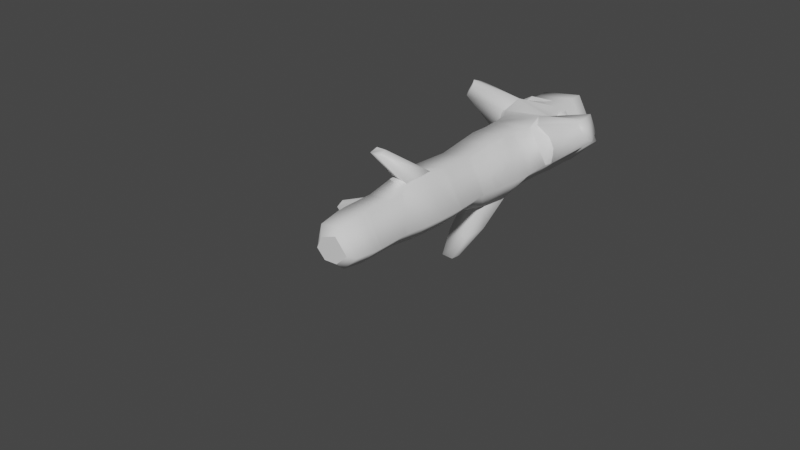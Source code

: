# Source: fe_branch_01-5-5.blend  (saved by Blender 3.0.42; exported with 4.5.12 LTS)
import bpy
from mathutils import Matrix  # noqa: F401  (used for matrix-valued properties, if any)

bpy.ops.wm.read_factory_settings(use_empty=True)
scene = bpy.context.scene
scene.name = 'Scene'

# ---- collections
col_collection_2 = bpy.data.collections.new('Collection 2'); scene.collection.children.link(col_collection_2)
col_collection = bpy.data.collections.new('Collection'); scene.collection.children.link(col_collection)

# ---- materials (node trees are filled in below, after node groups)
mat_material_001 = bpy.data.materials.new('Material.001')
mat_material_001.use_transparent_shadow = False

# ---- material node trees
mat_material_001.use_nodes = True; mat_material_001.node_tree.nodes.clear()
_N = mat_material_001.node_tree.nodes; _L = mat_material_001.node_tree.links
n0 = _N.new('ShaderNodeBsdfPrincipled'); n0.name = 'Principled BSDF'; n0.location = (10, 300)
n0.distribution = 'GGX'
n0.subsurface_method = 'RANDOM_WALK_SKIN'
n0.inputs[3].default_value = 1.45
n0.inputs[27].default_value = (0.0, 0.0, 0.0, 1.0)
n0.inputs[28].default_value = 1.0
n1 = _N.new('ShaderNodeOutputMaterial'); n1.name = 'Material Output'; n1.location = (300, 300)
_L.new(n0.outputs[0], n1.inputs[0])
n1.is_active_output = True

# ---- world
world_world = bpy.data.worlds.new('World'); scene.world = world_world
world_world.use_nodes = True; world_world.node_tree.nodes.clear()
_N = world_world.node_tree.nodes; _L = world_world.node_tree.links
n0 = _N.new('ShaderNodeOutputWorld'); n0.name = 'World Output'; n0.location = (300, 300)
n1 = _N.new('ShaderNodeBackground'); n1.name = 'Background'; n1.location = (10, 300)
n1.inputs[0].default_value = (0.05088, 0.05088, 0.05088, 1.0)
_L.new(n1.outputs[0], n0.inputs[0])
n0.is_active_output = True
world_world.color = (0.05088, 0.05088, 0.05088)
world_world.use_sun_shadow = False
world_world.sun_shadow_jitter_overblur = 0.0

# ---- meshes
me_fe_layers2_lt4_gmdl = bpy.data.meshes.new('FE_layers2_Lt4.gmdl')
me_fe_layers2_lt4_gmdl.from_pydata([(0.05151, -0.06357, -0.1882), (-0.1018, -0.06389, -0.1755), (-0.1012, 0.001713, -0.1788), (0.05496, 0.001258, -0.1922), (0.1906, -0.06368, -0.04917), (0.1967, 0.00126, -0.05025), (0.06992, -0.06354, 0.1726), (0.07377, 0.001032, 0.176), (-0.1388, 0.001258, 0.1435), (-0.1392, -0.05966, 0.1412), (-0.1909, 0.00126, -0.05026), (-0.1902, -0.06165, -0.04878), (-0.1012, 0.001713, -0.1788), (-0.1018, -0.06389, -0.1755), (0.05082, -0.2168, -0.1849), (-0.1001, -0.2169, -0.1725), (0.1908, -0.1961, -0.0435), (0.07268, -0.2069, 0.1691), (-0.1608, -0.1925, 0.1414), (-0.2009, -0.2073, -0.02598), (-0.1001, -0.2169, -0.1725), (0.04923, -0.3382, -0.1756), (-0.09515, -0.3374, -0.164), (-0.09707, -0.2848, -0.1673), (0.04986, -0.2851, -0.1791), (0.2007, -0.3345, -0.01979), (0.1904, -0.2711, -0.03955), (0.09971, -0.3283, 0.1604), (0.0796, -0.2715, 0.1635), (-0.1199, -0.2816, 0.191), (-0.1566, -0.357, 0.138), (-0.1942, -0.2369, 0.1472), (-0.2284, -0.2455, 0.0855), (-0.2336, -0.287, 0.07232), (-0.1891, -0.287, 0.1571), (-0.2232, -0.3292, 0.08166), (-0.1879, -0.3342, 0.1421), (-0.09707, -0.2848, -0.1673), (-0.2013, -0.2813, -0.03358), (-0.09515, -0.3374, -0.164), (-0.1941, -0.3423, -0.02402), (-0.02101, -0.8132, -0.2278), (-0.01817, -0.7872, -0.2314), (0.008412, -0.7851, -0.2323), (0.009695, -0.8152, -0.2284), (0.05931, -0.8249, -0.1697), (0.07435, -0.6848, -0.1764), (0.1697, -0.6899, -0.0439), (0.1594, -0.7922, -0.04082), (0.06319, -0.6898, 0.1537), (0.05878, -0.7917, 0.1452), (-0.1233, -0.6876, 0.1255), (-0.1163, -0.7918, 0.1185), (-0.1675, -0.6876, -0.0432), (-0.1574, -0.7928, -0.04046), (-0.07064, -0.6877, -0.1724), (-0.07255, -0.8057, -0.1671), (-0.05871, -1.809, -0.0989), (-0.06763, -1.697, -0.1159), (0.03408, -1.697, -0.1244), (0.02926, -1.803, -0.1082), (0.1265, -1.697, -0.03188), (0.1122, -1.804, -0.02738), (0.04615, -1.698, 0.115), (0.03866, -1.816, 0.09979), (-0.09167, -1.698, 0.09396), (-0.07879, -1.821, 0.08138), (-0.1258, -1.698, -0.03173), (-0.1087, -1.816, -0.02587), (-0.06763, -1.697, -0.1159), (-0.05871, -1.809, -0.0989), (-0.06244, 0.04824, -0.1139), (0.03558, 0.0486, -0.1205), (0.06008, 0.05479, -0.0251), (0.04602, 0.04934, 0.104), (-0.08333, 0.0486, 0.09262), (-0.1115, 0.04941, -0.03188), (-0.06244, 0.04824, -0.1139), (-0.04781, -1.856, 0.04277), (0.01928, -1.838, -0.07446), (0.08006, -1.838, -0.01742), (0.02897, -1.851, 0.06724), (-0.07901, -1.851, -0.02068), (-0.04326, -1.843, -0.07334), (-0.04326, -1.843, -0.07334), (0.01928, -1.838, -0.07446), (0.08006, -1.838, -0.01742), (0.02897, -1.851, 0.06724), (-0.04781, -1.856, 0.04277), (-0.07901, -1.851, -0.02068), (-0.04326, -1.843, -0.07334), (-0.06679, -1.503, -0.1149), (-0.07553, -1.362, -0.13), (0.03849, -1.362, -0.1398), (0.03391, -1.502, -0.1229), (0.1421, -1.362, -0.03653), (0.1249, -1.502, -0.03167), (0.03229, -1.411, 0.1436), (0.04626, -1.502, 0.1144), (-0.0697, -1.38, 0.1374), (-0.09114, -1.502, 0.09331), (-0.1416, -1.362, -0.03662), (-0.1244, -1.502, -0.03177), (-0.07553, -1.362, -0.13), (-0.06679, -1.503, -0.1149), (-0.1115, 0.04941, -0.03188), (0.04177, -1.136, -0.152), (-0.1136, -1.14, -0.1391), (-0.07708, -0.9598, -0.1327), (0.03928, -0.9593, -0.1428), (-0.07255, -0.8057, -0.1671), (0.1538, -1.137, -0.03878), (0.1453, -0.9593, -0.03709), (0.05535, -1.149, 0.1408), (0.05301, -0.959, 0.131), (-0.105, -0.9593, 0.1072), (-0.1092, -1.148, 0.1168), (-0.143, -0.9593, -0.0367), (-0.1627, -1.103, -0.06071), (-0.07708, -0.9598, -0.1327), (-0.1136, -1.14, -0.1391), (0.04811, -0.4702, -0.172), (-0.09297, -0.4689, -0.1602), (-0.09415, -0.3934, -0.1623), (0.04907, -0.3947, -0.1734), (0.1967, -0.4908, -0.02149), (0.2035, -0.4071, -0.02895), (0.1893, -0.4665, 0.1165), (0.2168, -0.4587, 0.06924), (0.227, -0.4134, 0.06421), (0.1928, -0.4147, 0.126), (0.2245, -0.3694, 0.07409), (0.1976, -0.3633, 0.1246), (-0.128, -0.4059, 0.1296), (0.08356, -0.4072, 0.1807), (-0.124, -0.483, 0.1256), (0.096, -0.4963, 0.1562), (-0.1769, -0.3985, -0.04261), (-0.172, -0.4751, -0.04224), (-0.09415, -0.3934, -0.1623), (-0.09297, -0.4689, -0.1602), (0.04028, -1.265, -0.1465), (-0.09954, -1.284, -0.1341), (0.1487, -1.266, -0.03857), (0.0371, -1.247, 0.1493), (-0.08006, -1.279, 0.1416), (-0.1546, -1.288, -0.05135), (-0.1635, -1.212, -0.1234), (-0.1533, -1.253, -0.1147), (-0.1726, -1.26, -0.08355), (-0.1896, -1.213, -0.08746), (-0.03747, -1.316, 0.1697), (-0.03372, -1.366, 0.1624), (0.01667, -1.372, 0.1634), (0.02047, -1.32, 0.1725), (-0.09954, -1.284, -0.1341), (-0.07064, -0.6877, -0.1724), (-0.08851, -0.5718, -0.1539), (0.0454, -0.5721, -0.1652), (0.1711, -0.5922, -0.04399), (0.06555, -0.5922, 0.15), (-0.121, -0.5796, 0.1234), (-0.1657, -0.5789, -0.04279), (-0.08851, -0.5718, -0.1539), (0.02186, -0.7286, -0.1973), (-0.03665, -0.7337, -0.1975), (-0.07064, -0.6877, -0.1724), (0.07435, -0.6848, -0.1764), (0.02425, -0.8073, -0.1928), (0.02186, -0.7286, -0.1973), (0.07435, -0.6848, -0.1764), (0.05931, -0.8249, -0.1697), (-0.07255, -0.8057, -0.1671), (-0.04369, -0.7907, -0.194), (0.008412, -0.7851, -0.2323), (-0.01817, -0.7872, -0.2314), (0.008412, -0.7851, -0.2323), (-0.02101, -0.8132, -0.2278), (-0.1627, -1.103, -0.06071), (-0.1136, -1.14, -0.1391), (-0.1635, -1.212, -0.1234), (-0.1896, -1.213, -0.08746), (-0.09954, -1.284, -0.1341), (-0.1546, -1.288, -0.05135), (-0.1627, -1.103, -0.06071), (-0.1896, -1.213, -0.08746), (0.0371, -1.247, 0.1493), (-0.08006, -1.279, 0.1416), (-0.03747, -1.316, 0.1697), (0.02047, -1.32, 0.1725), (-0.08006, -1.279, 0.1416), (-0.0697, -1.38, 0.1374), (-0.03747, -1.316, 0.1697), (0.03229, -1.411, 0.1436), (0.2007, -0.3345, -0.01979), (0.09971, -0.3283, 0.1604), (0.096, -0.4963, 0.1562), (0.08356, -0.4072, 0.1807), (0.1967, -0.4908, -0.02149), (0.2035, -0.4071, -0.02895), (-0.1608, -0.1925, 0.1414), (-0.2009, -0.2073, -0.02598), (-0.2284, -0.2455, 0.0855), (-0.1942, -0.2369, 0.1472), (-0.2336, -0.287, 0.07232), (-0.2013, -0.2813, -0.03358), (-0.2013, -0.2813, -0.03358), (-0.1941, -0.3423, -0.02402), (-0.2336, -0.287, 0.07232), (-0.1566, -0.357, 0.138), (-0.1891, -0.287, 0.1571), (-0.1199, -0.2816, 0.191)], [], [(1, 2, 0), (0, 2, 3), (5, 4, 3), (4, 0, 3), (5, 7, 4), (6, 4, 7), (7, 8, 6), (8, 9, 6), (8, 10, 9), (10, 11, 9), (13, 11, 12), (12, 11, 10), (1, 0, 15), (14, 15, 0), (16, 14, 4), (14, 0, 4), (6, 17, 4), (17, 16, 4), (9, 18, 6), (18, 17, 6), (11, 19, 9), (19, 18, 9), (11, 13, 19), (13, 20, 19), (24, 21, 23), (21, 22, 23), (15, 14, 23), (23, 14, 24), (21, 24, 25), (25, 24, 26), (14, 16, 24), (24, 16, 26), (26, 28, 25), (27, 25, 28), (17, 28, 16), (26, 16, 28), (18, 29, 17), (17, 29, 28), (30, 27, 29), (29, 27, 28), (34, 31, 33), (31, 32, 33), (34, 33, 36), (33, 35, 36), (37, 38, 20), (19, 20, 38), (37, 39, 38), (39, 40, 38), (43, 44, 42), (41, 42, 44), (47, 48, 46), (45, 46, 48), (47, 49, 48), (48, 49, 50), (51, 52, 49), (49, 52, 50), (51, 53, 52), (53, 54, 52), (54, 53, 56), (53, 55, 56), (58, 59, 57), (57, 59, 60), (59, 61, 60), (60, 61, 62), (63, 64, 61), (62, 61, 64), (66, 64, 65), (63, 65, 64), (65, 67, 66), (67, 68, 66), (67, 69, 68), (69, 70, 68), (2, 71, 3), (3, 71, 72), (3, 72, 5), (5, 72, 73), (7, 5, 74), (5, 73, 74), (8, 7, 75), (75, 7, 74), (8, 75, 10), (76, 10, 75), (12, 10, 77), (77, 10, 76), (79, 80, 78), (78, 80, 81), (78, 82, 79), (82, 83, 79), (57, 60, 84), (84, 60, 85), (62, 86, 60), (85, 60, 86), (64, 87, 62), (86, 62, 87), (66, 88, 64), (64, 88, 87), (68, 89, 66), (66, 89, 88), (68, 70, 89), (70, 90, 89), (93, 94, 92), (91, 92, 94), (93, 95, 94), (94, 95, 96), (95, 97, 96), (96, 97, 98), (100, 98, 99), (97, 99, 98), (101, 102, 99), (99, 102, 100), (101, 103, 102), (103, 104, 102), (73, 72, 105), (72, 71, 105), (76, 75, 73), (73, 75, 74), (108, 109, 107), (106, 107, 109), (110, 45, 108), (108, 45, 109), (106, 109, 111), (111, 109, 112), (48, 112, 45), (109, 45, 112), (114, 113, 112), (113, 111, 112), (50, 114, 48), (112, 48, 114), (52, 115, 50), (50, 115, 114), (115, 116, 114), (116, 113, 114), (54, 117, 52), (52, 117, 115), (116, 115, 118), (117, 118, 115), (119, 117, 56), (54, 56, 117), (119, 120, 117), (120, 118, 117), (123, 124, 122), (121, 122, 124), (21, 124, 22), (123, 22, 124), (124, 126, 121), (125, 121, 126), (25, 126, 21), (124, 21, 126), (130, 127, 129), (127, 128, 129), (130, 129, 132), (129, 131, 132), (27, 30, 134), (30, 133, 134), (133, 135, 134), (135, 136, 134), (137, 133, 40), (30, 40, 133), (137, 138, 133), (138, 135, 133), (39, 139, 40), (40, 139, 137), (139, 140, 137), (140, 138, 137), (106, 141, 107), (141, 142, 107), (111, 143, 106), (143, 141, 106), (113, 144, 111), (144, 143, 111), (116, 145, 113), (145, 144, 113), (116, 118, 145), (118, 146, 145), (149, 150, 148), (147, 148, 150), (92, 142, 93), (93, 142, 141), (93, 141, 95), (95, 141, 143), (95, 143, 97), (97, 143, 144), (151, 152, 154), (152, 153, 154), (101, 99, 146), (146, 99, 145), (103, 101, 155), (155, 101, 146), (58, 91, 59), (91, 94, 59), (94, 96, 59), (59, 96, 61), (96, 98, 61), (61, 98, 63), (98, 100, 63), (100, 65, 63), (100, 102, 65), (102, 67, 65), (102, 104, 67), (104, 69, 67), (157, 158, 156), (46, 156, 158), (122, 121, 157), (157, 121, 158), (158, 159, 46), (47, 46, 159), (121, 125, 158), (158, 125, 159), (49, 47, 160), (47, 159, 160), (125, 136, 159), (159, 136, 160), (135, 161, 136), (136, 161, 160), (161, 51, 160), (51, 49, 160), (138, 162, 135), (135, 162, 161), (162, 53, 161), (53, 51, 161), (138, 140, 162), (140, 163, 162), (163, 55, 162), (55, 53, 162), (167, 164, 166), (164, 165, 166), (170, 171, 169), (168, 169, 171), (171, 172, 168), (172, 173, 168), (166, 165, 172), (165, 173, 172), (165, 164, 175), (174, 175, 164), (169, 168, 176), (44, 176, 168), (173, 41, 168), (41, 44, 168), (173, 165, 177), (165, 175, 177), (178, 179, 181), (179, 180, 181), (182, 148, 179), (179, 148, 180), (183, 149, 182), (148, 182, 149), (183, 184, 149), (149, 184, 185), (187, 188, 186), (186, 188, 189), (191, 152, 190), (190, 152, 192), (191, 193, 152), (152, 193, 153), (193, 186, 153), (153, 186, 189), (131, 194, 132), (132, 194, 195), (197, 196, 130), (196, 127, 130), (197, 130, 195), (130, 132, 195), (128, 127, 198), (198, 127, 196), (199, 194, 129), (194, 131, 129), (199, 129, 198), (129, 128, 198), (201, 202, 200), (200, 202, 203), (205, 204, 201), (204, 202, 201), (206, 207, 208), (207, 35, 208), (36, 35, 209), (35, 207, 209), (209, 211, 36), (210, 36, 211), (200, 203, 211), (211, 203, 210)])
me_fe_layers2_lt4_gmdl.polygons.foreach_set('use_smooth', [True] * 280)
_uv = me_fe_layers2_lt4_gmdl.uv_layers.new(name='UVMap')
_uv.uv.foreach_set('vector', [0.4313, -0.7749, 0.4352, -0.7748, 0.4313, -0.7671, 0.4313, -0.7671, 0.4352, -0.7748, 0.4352, -0.767, 0.4352, -0.7555, 0.4313, -0.7555, 0.4352, -0.767, 0.4313, -0.7555, 0.4313, -0.7671, 0.4352, -0.767, 0.4352, -0.7555, 0.4351, -0.7407, 0.4313, -0.7555, 0.4313, -0.7405, 0.4313, -0.7555, 0.4351, -0.7407, 0.4351, -0.7407, 0.4352, -0.7292, 0.4313, -0.7405, 0.4352, -0.7292, 0.4313, -0.7291, 0.4313, -0.7405, 0.4352, -0.7292, 0.4352, -0.7177, 0.4313, -0.7291, 0.4352, -0.7177, 0.4313, -0.7177, 0.4313, -0.7291, 0.4313, -0.7078, 0.4313, -0.7177, 0.4352, -0.7076, 0.4352, -0.7076, 0.4313, -0.7177, 0.4352, -0.7177, 0.4313, -0.7749, 0.4313, -0.7671, 0.4222, -0.775, 0.4222, -0.7671, 0.4222, -0.775, 0.4313, -0.7671, 0.4221, -0.7554, 0.4222, -0.7671, 0.4313, -0.7555, 0.4222, -0.7671, 0.4313, -0.7671, 0.4313, -0.7555, 0.4313, -0.7405, 0.4223, -0.7417, 0.4313, -0.7555, 0.4223, -0.7417, 0.4221, -0.7554, 0.4313, -0.7555, 0.4313, -0.7291, 0.4221, -0.729, 0.4313, -0.7405, 0.4221, -0.729, 0.4223, -0.7417, 0.4313, -0.7405, 0.4313, -0.7177, 0.422, -0.717, 0.4313, -0.7291, 0.422, -0.717, 0.4221, -0.729, 0.4313, -0.7291, 0.4313, -0.7177, 0.4313, -0.7078, 0.422, -0.717, 0.4313, -0.7078, 0.4222, -0.7078, 0.422, -0.717, 0.4181, -0.767, 0.4149, -0.767, 0.4181, -0.775, 0.4149, -0.767, 0.415, -0.775, 0.4181, -0.775, 0.4222, -0.775, 0.4222, -0.7671, 0.4181, -0.775, 0.4181, -0.775, 0.4222, -0.7671, 0.4181, -0.767, 0.4149, -0.767, 0.4181, -0.767, 0.4144, -0.7551, 0.4144, -0.7551, 0.4181, -0.767, 0.4184, -0.7553, 0.4222, -0.7671, 0.4221, -0.7554, 0.4181, -0.767, 0.4181, -0.767, 0.4221, -0.7554, 0.4184, -0.7553, 0.4184, -0.7553, 0.4184, -0.7416, 0.4144, -0.7551, 0.4147, -0.7413, 0.4144, -0.7551, 0.4184, -0.7416, 0.4223, -0.7417, 0.4184, -0.7416, 0.4221, -0.7554, 0.4184, -0.7553, 0.4221, -0.7554, 0.4184, -0.7416, 0.4221, -0.729, 0.418, -0.7329, 0.4223, -0.7417, 0.4223, -0.7417, 0.418, -0.7329, 0.4184, -0.7416, 0.4145, -0.7291, 0.4147, -0.7413, 0.418, -0.7329, 0.418, -0.7329, 0.4147, -0.7413, 0.4184, -0.7416, 0.4153, -0.8001, 0.413, -0.8007, 0.4154, -0.8047, 0.413, -0.8007, 0.4134, -0.804, 0.4154, -0.8047, 0.4153, -0.8001, 0.4154, -0.8047, 0.4201, -0.8007, 0.4154, -0.8047, 0.42, -0.8043, 0.4201, -0.8007, 0.4181, -0.7079, 0.4182, -0.7162, 0.4222, -0.7078, 0.422, -0.717, 0.4222, -0.7078, 0.4182, -0.7162, 0.4181, -0.7079, 0.415, -0.7079, 0.4182, -0.7162, 0.415, -0.7079, 0.4147, -0.7175, 0.4182, -0.7162, 0.3954, -0.7923, 0.3922, -0.7908, 0.3951, -0.7947, 0.3924, -0.7963, 0.3951, -0.7947, 0.3922, -0.7908, 0.394, -0.7536, 0.3879, -0.7534, 0.3944, -0.7671, 0.3866, -0.7668, 0.3944, -0.7671, 0.3879, -0.7534, 0.394, -0.7536, 0.394, -0.7405, 0.3879, -0.7534, 0.3879, -0.7534, 0.394, -0.7405, 0.3879, -0.7404, 0.3941, -0.7295, 0.3879, -0.7296, 0.394, -0.7405, 0.394, -0.7405, 0.3879, -0.7296, 0.3879, -0.7404, 0.3941, -0.7295, 0.3941, -0.7183, 0.3879, -0.7296, 0.3941, -0.7183, 0.3879, -0.7184, 0.3879, -0.7296, 0.3879, -0.7184, 0.3941, -0.7183, 0.3882, -0.7086, 0.3941, -0.7183, 0.3936, -0.7078, 0.3882, -0.7086, 0.334, -0.7763, 0.334, -0.7659, 0.3273, -0.7771, 0.3273, -0.7771, 0.334, -0.7659, 0.3277, -0.7654, 0.334, -0.7659, 0.334, -0.7531, 0.3277, -0.7654, 0.3277, -0.7654, 0.334, -0.7531, 0.3276, -0.7523, 0.3339, -0.74, 0.3269, -0.7398, 0.334, -0.7531, 0.3276, -0.7523, 0.334, -0.7531, 0.3269, -0.7398, 0.3266, -0.7308, 0.3269, -0.7398, 0.3339, -0.7304, 0.3339, -0.74, 0.3339, -0.7304, 0.3269, -0.7398, 0.3339, -0.7304, 0.3339, -0.7203, 0.3266, -0.7308, 0.3339, -0.7203, 0.3269, -0.7213, 0.3266, -0.7308, 0.3339, -0.7203, 0.334, -0.7097, 0.3269, -0.7213, 0.334, -0.7097, 0.3273, -0.7108, 0.3269, -0.7213, 0.4352, -0.7748, 0.438, -0.7753, 0.4352, -0.767, 0.4352, -0.767, 0.438, -0.7753, 0.438, -0.7663, 0.4352, -0.767, 0.438, -0.7663, 0.4352, -0.7555, 0.4352, -0.7555, 0.438, -0.7663, 0.4384, -0.7576, 0.4351, -0.7407, 0.4352, -0.7555, 0.4381, -0.7403, 0.4352, -0.7555, 0.4384, -0.7576, 0.4381, -0.7403, 0.4352, -0.7292, 0.4351, -0.7407, 0.438, -0.7303, 0.438, -0.7303, 0.4351, -0.7407, 0.4381, -0.7403, 0.4352, -0.7292, 0.438, -0.7303, 0.4352, -0.7177, 0.4381, -0.7191, 0.4352, -0.7177, 0.438, -0.7303, 0.4352, -0.7076, 0.4352, -0.7177, 0.438, -0.7083, 0.438, -0.7083, 0.4352, -0.7177, 0.4381, -0.7191, 0.3326, -0.8129, 0.3325, -0.8186, 0.3265, -0.8129, 0.3265, -0.8129, 0.3325, -0.8186, 0.327, -0.8181, 0.3265, -0.8129, 0.3267, -0.8088, 0.3326, -0.8129, 0.3267, -0.8088, 0.3306, -0.809, 0.3326, -0.8129, 0.3273, -0.7771, 0.3277, -0.7654, 0.3243, -0.7781, 0.3243, -0.7781, 0.3277, -0.7654, 0.3247, -0.7641, 0.3276, -0.7523, 0.3248, -0.7515, 0.3277, -0.7654, 0.3247, -0.7641, 0.3277, -0.7654, 0.3248, -0.7515, 0.3269, -0.7398, 0.3243, -0.7397, 0.3276, -0.7523, 0.3248, -0.7515, 0.3276, -0.7523, 0.3243, -0.7397, 0.3266, -0.7308, 0.3242, -0.7313, 0.3269, -0.7398, 0.3269, -0.7398, 0.3242, -0.7313, 0.3243, -0.7397, 0.3269, -0.7213, 0.3244, -0.7229, 0.3266, -0.7308, 0.3266, -0.7308, 0.3244, -0.7229, 0.3242, -0.7313, 0.3269, -0.7213, 0.3273, -0.7108, 0.3244, -0.7229, 0.3273, -0.7108, 0.3246, -0.7128, 0.3244, -0.7229, 0.354, -0.7664, 0.3456, -0.7661, 0.3539, -0.7757, 0.3456, -0.7761, 0.3539, -0.7757, 0.3456, -0.7661, 0.354, -0.7664, 0.3539, -0.754, 0.3456, -0.7661, 0.3456, -0.7661, 0.3539, -0.754, 0.3456, -0.7533, 0.3539, -0.754, 0.3536, -0.7399, 0.3456, -0.7533, 0.3456, -0.7533, 0.3536, -0.7399, 0.3456, -0.7401, 0.3456, -0.7303, 0.3456, -0.7401, 0.354, -0.7308, 0.3536, -0.7399, 0.354, -0.7308, 0.3456, -0.7401, 0.3539, -0.7193, 0.3456, -0.72, 0.354, -0.7308, 0.354, -0.7308, 0.3456, -0.72, 0.3456, -0.7303, 0.3539, -0.7193, 0.3539, -0.7089, 0.3456, -0.72, 0.3539, -0.7089, 0.3456, -0.7095, 0.3456, -0.72, 0.4384, -0.7576, 0.438, -0.7663, 0.4385, -0.7704, 0.438, -0.7663, 0.438, -0.7753, 0.4385, -0.7704, 0.4381, -0.7191, 0.438, -0.7303, 0.4384, -0.7576, 0.4384, -0.7576, 0.438, -0.7303, 0.4381, -0.7403, 0.3779, -0.7755, 0.3779, -0.7666, 0.3671, -0.7748, 0.3674, -0.7666, 0.3671, -0.7748, 0.3779, -0.7666, 0.3863, -0.775, 0.3866, -0.7668, 0.3779, -0.7755, 0.3779, -0.7755, 0.3866, -0.7668, 0.3779, -0.7666, 0.3674, -0.7666, 0.3779, -0.7666, 0.3673, -0.7543, 0.3673, -0.7543, 0.3779, -0.7666, 0.3779, -0.7544, 0.3879, -0.7534, 0.3779, -0.7544, 0.3866, -0.7668, 0.3779, -0.7666, 0.3866, -0.7668, 0.3779, -0.7544, 0.3779, -0.7403, 0.3666, -0.7402, 0.3779, -0.7544, 0.3666, -0.7402, 0.3673, -0.7543, 0.3779, -0.7544, 0.3879, -0.7404, 0.3779, -0.7403, 0.3879, -0.7534, 0.3779, -0.7544, 0.3879, -0.7534, 0.3779, -0.7403, 0.3879, -0.7296, 0.3779, -0.7298, 0.3879, -0.7404, 0.3879, -0.7404, 0.3779, -0.7298, 0.3779, -0.7403, 0.3779, -0.7298, 0.3672, -0.7309, 0.3779, -0.7403, 0.3672, -0.7309, 0.3666, -0.7402, 0.3779, -0.7403, 0.3879, -0.7184, 0.3779, -0.7188, 0.3879, -0.7296, 0.3879, -0.7296, 0.3779, -0.7188, 0.3779, -0.7298, 0.3672, -0.7309, 0.3779, -0.7298, 0.3686, -0.7192, 0.3779, -0.7188, 0.3686, -0.7192, 0.3779, -0.7298, 0.3779, -0.7086, 0.3779, -0.7188, 0.3882, -0.7086, 0.3879, -0.7184, 0.3882, -0.7086, 0.3779, -0.7188, 0.3779, -0.7086, 0.369, -0.7085, 0.3779, -0.7188, 0.369, -0.7085, 0.3686, -0.7192, 0.3779, -0.7188, 0.4116, -0.775, 0.4116, -0.7669, 0.4071, -0.7751, 0.4071, -0.7669, 0.4071, -0.7751, 0.4116, -0.7669, 0.4149, -0.767, 0.4116, -0.7669, 0.415, -0.775, 0.4116, -0.775, 0.415, -0.775, 0.4116, -0.7669, 0.4116, -0.7669, 0.4108, -0.7562, 0.4071, -0.7669, 0.4064, -0.7554, 0.4071, -0.7669, 0.4108, -0.7562, 0.4144, -0.7551, 0.4108, -0.7562, 0.4149, -0.767, 0.4116, -0.7669, 0.4149, -0.767, 0.4108, -0.7562, 0.4139, -0.7926, 0.4124, -0.7928, 0.4139, -0.7948, 0.4124, -0.7928, 0.4123, -0.7946, 0.4139, -0.7948, 0.4139, -0.7926, 0.4139, -0.7948, 0.4155, -0.7927, 0.4139, -0.7948, 0.4153, -0.7945, 0.4155, -0.7927, 0.4147, -0.7413, 0.4145, -0.7291, 0.4108, -0.7389, 0.4145, -0.7291, 0.4116, -0.7294, 0.4108, -0.7389, 0.4116, -0.7294, 0.4071, -0.7294, 0.4108, -0.7389, 0.4071, -0.7294, 0.4061, -0.7408, 0.4108, -0.7389, 0.4117, -0.7179, 0.4116, -0.7294, 0.4147, -0.7175, 0.4145, -0.7291, 0.4147, -0.7175, 0.4116, -0.7294, 0.4117, -0.7179, 0.4072, -0.718, 0.4116, -0.7294, 0.4072, -0.718, 0.4071, -0.7294, 0.4116, -0.7294, 0.415, -0.7079, 0.4116, -0.7079, 0.4147, -0.7175, 0.4147, -0.7175, 0.4116, -0.7079, 0.4117, -0.7179, 0.4116, -0.7079, 0.4071, -0.708, 0.4117, -0.7179, 0.4071, -0.708, 0.4072, -0.718, 0.4117, -0.7179, 0.3674, -0.7666, 0.3597, -0.7665, 0.3671, -0.7748, 0.3597, -0.7665, 0.3598, -0.7756, 0.3671, -0.7748, 0.3673, -0.7543, 0.3597, -0.7542, 0.3674, -0.7666, 0.3597, -0.7542, 0.3597, -0.7665, 0.3674, -0.7666, 0.3666, -0.7402, 0.3591, -0.7401, 0.3673, -0.7543, 0.3591, -0.7401, 0.3597, -0.7542, 0.3673, -0.7543, 0.3672, -0.7309, 0.3581, -0.7299, 0.3666, -0.7402, 0.3581, -0.7299, 0.3591, -0.7401, 0.3666, -0.7402, 0.3672, -0.7309, 0.3686, -0.7192, 0.3581, -0.7299, 0.3686, -0.7192, 0.3589, -0.7191, 0.3581, -0.7299, 0.3637, -0.796, 0.3684, -0.7961, 0.3638, -0.793, 0.3684, -0.7932, 0.3638, -0.793, 0.3684, -0.7961, 0.3539, -0.7757, 0.3598, -0.7756, 0.354, -0.7664, 0.354, -0.7664, 0.3598, -0.7756, 0.3597, -0.7665, 0.354, -0.7664, 0.3597, -0.7665, 0.3539, -0.754, 0.3539, -0.754, 0.3597, -0.7665, 0.3597, -0.7542, 0.3539, -0.754, 0.3597, -0.7542, 0.3536, -0.7399, 0.3536, -0.7399, 0.3597, -0.7542, 0.3591, -0.7401, 0.3455, -0.7912, 0.3368, -0.7904, 0.3454, -0.7946, 0.3368, -0.7904, 0.338, -0.7944, 0.3454, -0.7946, 0.3539, -0.7193, 0.354, -0.7308, 0.3589, -0.7191, 0.3589, -0.7191, 0.354, -0.7308, 0.3581, -0.7299, 0.3539, -0.7089, 0.3539, -0.7193, 0.3593, -0.7088, 0.3593, -0.7088, 0.3539, -0.7193, 0.3589, -0.7191, 0.334, -0.7763, 0.3456, -0.7761, 0.334, -0.7659, 0.3456, -0.7761, 0.3456, -0.7661, 0.334, -0.7659, 0.3456, -0.7661, 0.3456, -0.7533, 0.334, -0.7659, 0.334, -0.7659, 0.3456, -0.7533, 0.334, -0.7531, 0.3456, -0.7533, 0.3456, -0.7401, 0.334, -0.7531, 0.334, -0.7531, 0.3456, -0.7401, 0.3339, -0.74, 0.3456, -0.7401, 0.3456, -0.7303, 0.3339, -0.74, 0.3456, -0.7303, 0.3339, -0.7304, 0.3339, -0.74, 0.3456, -0.7303, 0.3456, -0.72, 0.3339, -0.7304, 0.3456, -0.72, 0.3339, -0.7203, 0.3339, -0.7304, 0.3456, -0.72, 0.3456, -0.7095, 0.3339, -0.7203, 0.3456, -0.7095, 0.334, -0.7097, 0.3339, -0.7203, 0.4006, -0.7752, 0.4005, -0.7669, 0.3938, -0.775, 0.3944, -0.7671, 0.3938, -0.775, 0.4005, -0.7669, 0.4071, -0.7751, 0.4071, -0.7669, 0.4006, -0.7752, 0.4006, -0.7752, 0.4071, -0.7669, 0.4005, -0.7669, 0.4005, -0.7669, 0.4, -0.7551, 0.3944, -0.7671, 0.394, -0.7536, 0.3944, -0.7671, 0.4, -0.7551, 0.4071, -0.7669, 0.4064, -0.7554, 0.4005, -0.7669, 0.4005, -0.7669, 0.4064, -0.7554, 0.4, -0.7551, 0.394, -0.7405, 0.394, -0.7536, 0.4, -0.7406, 0.394, -0.7536, 0.4, -0.7551, 0.4, -0.7406, 0.4064, -0.7554, 0.4061, -0.7408, 0.4, -0.7551, 0.4, -0.7551, 0.4061, -0.7408, 0.4, -0.7406, 0.4071, -0.7294, 0.4006, -0.7295, 0.4061, -0.7408, 0.4061, -0.7408, 0.4006, -0.7295, 0.4, -0.7406, 0.4006, -0.7295, 0.3941, -0.7295, 0.4, -0.7406, 0.3941, -0.7295, 0.394, -0.7405, 0.4, -0.7406, 0.4072, -0.718, 0.4006, -0.7183, 0.4071, -0.7294, 0.4071, -0.7294, 0.4006, -0.7183, 0.4006, -0.7295, 0.4006, -0.7183, 0.3941, -0.7183, 0.4006, -0.7295, 0.3941, -0.7183, 0.3941, -0.7295, 0.4006, -0.7295, 0.4072, -0.718, 0.4071, -0.708, 0.4006, -0.7183, 0.4071, -0.708, 0.4006, -0.7081, 0.4006, -0.7183, 0.4006, -0.7081, 0.3936, -0.7078, 0.4006, -0.7183, 0.3936, -0.7078, 0.3941, -0.7183, 0.4006, -0.7183, 0.3678, -0.8068, 0.3793, -0.8077, 0.3682, -0.8035, 0.3793, -0.8077, 0.3796, -0.8046, 0.3682, -0.8035, 0.368, -0.7827, 0.3699, -0.7921, 0.3794, -0.7832, 0.3805, -0.791, 0.3794, -0.7832, 0.3699, -0.7921, 0.3699, -0.7921, 0.3696, -0.7988, 0.3805, -0.791, 0.3696, -0.7988, 0.3802, -0.7985, 0.3805, -0.791, 0.3682, -0.8035, 0.3796, -0.8046, 0.3696, -0.7988, 0.3796, -0.8046, 0.3802, -0.7985, 0.3696, -0.7988, 0.3796, -0.8046, 0.3793, -0.8077, 0.3908, -0.8038, 0.3904, -0.8083, 0.3908, -0.8038, 0.3793, -0.8077, 0.3794, -0.7832, 0.3805, -0.791, 0.3903, -0.7835, 0.3922, -0.7908, 0.3903, -0.7835, 0.3805, -0.791, 0.3802, -0.7985, 0.3924, -0.7963, 0.3805, -0.791, 0.3924, -0.7963, 0.3922, -0.7908, 0.3805, -0.791, 0.3802, -0.7985, 0.3796, -0.8046, 0.3913, -0.7973, 0.3796, -0.8046, 0.3908, -0.8038, 0.3913, -0.7973, 0.3494, -0.7823, 0.3503, -0.7864, 0.3639, -0.7828, 0.3503, -0.7864, 0.3635, -0.788, 0.3639, -0.7828, 0.352, -0.7919, 0.3638, -0.793, 0.3503, -0.7864, 0.3503, -0.7864, 0.3638, -0.793, 0.3635, -0.788, 0.352, -0.7956, 0.3637, -0.796, 0.352, -0.7919, 0.3638, -0.793, 0.352, -0.7919, 0.3637, -0.796, 0.352, -0.7956, 0.3492, -0.8052, 0.3637, -0.796, 0.3637, -0.796, 0.3492, -0.8052, 0.3634, -0.8049, 0.3238, -0.8072, 0.3365, -0.807, 0.3236, -0.802, 0.3236, -0.802, 0.3365, -0.807, 0.3387, -0.8012, 0.3254, -0.7895, 0.3368, -0.7904, 0.3241, -0.7846, 0.3241, -0.7846, 0.3368, -0.7904, 0.3379, -0.7849, 0.3254, -0.7895, 0.3255, -0.7936, 0.3368, -0.7904, 0.3368, -0.7904, 0.3255, -0.7936, 0.338, -0.7944, 0.3255, -0.7936, 0.3236, -0.802, 0.338, -0.7944, 0.338, -0.7944, 0.3236, -0.802, 0.3387, -0.8012, 0.4153, -0.7945, 0.4158, -0.7949, 0.4155, -0.7927, 0.4155, -0.7927, 0.4158, -0.7949, 0.416, -0.7924, 0.414, -0.7911, 0.4044, -0.7923, 0.4139, -0.7926, 0.4044, -0.7923, 0.4124, -0.7928, 0.4139, -0.7926, 0.414, -0.7911, 0.4139, -0.7926, 0.416, -0.7924, 0.4139, -0.7926, 0.4155, -0.7927, 0.416, -0.7924, 0.4123, -0.7946, 0.4124, -0.7928, 0.4041, -0.7956, 0.4041, -0.7956, 0.4124, -0.7928, 0.4044, -0.7923, 0.414, -0.7955, 0.4158, -0.7949, 0.4139, -0.7948, 0.4158, -0.7949, 0.4153, -0.7945, 0.4139, -0.7948, 0.414, -0.7955, 0.4139, -0.7948, 0.4041, -0.7956, 0.4139, -0.7948, 0.4123, -0.7946, 0.4041, -0.7956, 0.438, -0.786, 0.4227, -0.7856, 0.4382, -0.7912, 0.4382, -0.7912, 0.4227, -0.7856, 0.4228, -0.792, 0.4376, -0.7826, 0.4228, -0.7818, 0.438, -0.786, 0.4228, -0.7818, 0.4227, -0.7856, 0.438, -0.786, 0.4376, -0.8093, 0.4372, -0.8058, 0.4228, -0.8081, 0.4372, -0.8058, 0.42, -0.8043, 0.4228, -0.8081, 0.4201, -0.8007, 0.42, -0.8043, 0.4373, -0.8008, 0.42, -0.8043, 0.4372, -0.8058, 0.4373, -0.8008, 0.4373, -0.8008, 0.4379, -0.7961, 0.4201, -0.8007, 0.4229, -0.7964, 0.4201, -0.8007, 0.4379, -0.7961, 0.4382, -0.7912, 0.4228, -0.792, 0.4379, -0.7961, 0.4379, -0.7961, 0.4228, -0.792, 0.4229, -0.7964])
me_fe_layers2_lt4_gmdl.use_remesh_fix_poles = True
me_fe_layers2_lt4_gmdl.use_remesh_preserve_attributes = False
me_fe_layers2_lt4_gmdl.update()
me_fe_root_assemblage_03_gmdl = bpy.data.meshes.new('FE_root_assemblage_03.gmdl')
me_fe_root_assemblage_03_gmdl.from_pydata([(0.0494, -0.04357, -0.1835), (-0.09874, -0.04408, -0.171), (-0.09543, -0.001021, -0.1693), (0.05119, -0.001348, -0.1818), (0.1851, -0.04097, -0.04935), (0.1843, -0.001395, -0.04863), (0.06775, -0.0404, 0.1667), (0.06888, -0.001559, 0.1638), (-0.1307, -0.001348, 0.1332), (-0.1369, -0.03595, 0.1364), (-0.1796, -0.001394, -0.04861), (-0.1855, -0.03898, -0.04854), (-0.09543, -0.001021, -0.1693), (-0.09874, -0.04408, -0.171), (0.04935, -0.1148, -0.1825), (-0.0984, -0.1148, -0.1704), (0.1833, -0.1062, -0.03877), (0.07226, -0.1107, 0.1615), (-0.1629, -0.09771, 0.1283), (-0.189, -0.1076, -0.01319), (-0.0984, -0.1148, -0.1704), (0.04766, -0.1753, -0.173), (-0.09333, -0.1749, -0.1616), (-0.09521, -0.1487, -0.1649), (0.04828, -0.1488, -0.1764), (0.1844, -0.175, -0.0057), (0.1808, -0.1432, -0.03319), (0.1041, -0.1723, 0.1386), (0.08076, -0.1434, 0.1513), (-0.1276, -0.1466, 0.1671), (-0.1581, -0.1878, 0.1245), (-0.1817, -0.1232, 0.1313), (-0.2016, -0.1282, 0.09449), (-0.2032, -0.1499, 0.08501), (-0.1774, -0.1499, 0.1373), (-0.1954, -0.1733, 0.08986), (-0.1739, -0.1762, 0.1265), (-0.09521, -0.1487, -0.1649), (-0.1876, -0.1465, -0.01842), (-0.09333, -0.1749, -0.1616), (-0.1824, -0.1787, -0.01232), (-0.01122, -0.4055, -0.192), (-0.009539, -0.3928, -0.1938), (0.00429, -0.3923, -0.1956), (0.005, -0.4066, -0.1925), (0.03827, -0.4176, -0.1532), (0.05291, -0.3486, -0.1596), (0.1526, -0.3505, -0.04083), (0.1414, -0.4019, -0.03754), (0.05712, -0.3504, 0.1385), (0.05289, -0.4012, 0.1301), (-0.1125, -0.3493, 0.1128), (-0.1056, -0.4012, 0.1059), (-0.1513, -0.3494, -0.04027), (-0.138, -0.4029, -0.03648), (-0.04834, -0.3488, -0.1558), (-0.03733, -0.4129, -0.1511), (-0.04659, -0.9077, -0.07913), (-0.05428, -0.8523, -0.09366), (0.02685, -0.8519, -0.1004), (0.02273, -0.9051, -0.08646), (0.1006, -0.852, -0.02665), (0.0881, -0.9056, -0.02278), (0.0365, -0.8525, 0.09054), (0.03015, -0.9113, 0.07743), (-0.07345, -0.8528, 0.07375), (-0.06241, -0.9139, 0.06293), (-0.1007, -0.8526, -0.02652), (-0.086, -0.9114, -0.02158), (-0.05428, -0.8523, -0.09366), (-0.04659, -0.9077, -0.07913), (-0.05886, 0.03887, -0.108), (0.03292, 0.03926, -0.1143), (0.05582, 0.04499, -0.02491), (0.0427, 0.04003, 0.09589), (-0.0784, 0.03927, 0.0853), (-0.1048, 0.03997, -0.03127), (-0.05886, 0.03887, -0.108), (-0.03791, -0.9313, 0.03243), (0.01483, -0.9222, -0.05974), (0.06263, -0.9222, -0.0149), (0.02246, -0.929, 0.05166), (-0.06244, -0.929, -0.01745), (-0.03434, -0.9246, -0.05885), (-0.03434, -0.9246, -0.05885), (0.01483, -0.9222, -0.05974), (0.06263, -0.9222, -0.0149), (0.02246, -0.929, 0.05166), (-0.03791, -0.9313, 0.03243), (-0.06244, -0.929, -0.01745), (-0.03434, -0.9246, -0.05885), (-0.05514, -0.7554, -0.0955), (-0.06359, -0.6853, -0.1101), (0.03183, -0.6852, -0.1182), (0.02752, -0.7552, -0.1022), (0.1185, -0.6853, -0.03182), (0.1023, -0.7552, -0.02728), (0.01734, -0.6979, 0.1195), (0.03754, -0.7551, 0.0924), (-0.04765, -0.6883, 0.1135), (-0.075, -0.7552, 0.0752), (-0.1186, -0.6853, -0.03184), (-0.1024, -0.7552, -0.02731), (-0.06359, -0.6853, -0.1101), (-0.05514, -0.7554, -0.0955), (-0.1048, 0.03997, -0.03127), (0.03539, -0.5728, -0.1314), (-0.1024, -0.5768, -0.1104), (-0.06895, -0.4849, -0.1194), (0.0345, -0.4846, -0.1281), (-0.03733, -0.4129, -0.1511), (0.1312, -0.5734, -0.03449), (0.1284, -0.4846, -0.03422), (0.04713, -0.5792, 0.1195), (0.0468, -0.4845, 0.1152), (-0.09365, -0.4846, 0.0939), (-0.09417, -0.5784, 0.09898), (-0.1279, -0.4846, -0.03408), (-0.1341, -0.5608, -0.06184), (-0.06895, -0.4849, -0.1194), (-0.1024, -0.5768, -0.1104), (0.04554, -0.241, -0.1657), (-0.08928, -0.2404, -0.1546), (-0.09159, -0.2027, -0.1586), (0.04712, -0.2034, -0.1695), (0.1773, -0.2503, -0.008844), (0.1848, -0.2098, -0.01559), (0.1704, -0.2366, 0.09439), (0.1889, -0.2338, 0.06204), (0.1969, -0.2118, 0.0612), (0.1749, -0.2123, 0.1014), (0.1967, -0.1908, 0.06669), (0.1789, -0.1886, 0.1012), (-0.1259, -0.2106, 0.1225), (0.08866, -0.2098, 0.1541), (-0.1225, -0.2491, 0.1203), (0.09673, -0.2526, 0.1345), (-0.1707, -0.206, -0.0402), (-0.1658, -0.2443, -0.04055), (-0.09159, -0.2027, -0.1586), (-0.08928, -0.2404, -0.1546), (0.03359, -0.6367, -0.1247), (-0.08624, -0.6427, -0.1103), (0.125, -0.6375, -0.03382), (0.01997, -0.6364, 0.125), (-0.05347, -0.6475, 0.1172), (-0.1286, -0.645, -0.04749), (-0.1369, -0.6076, -0.09916), (-0.1294, -0.6259, -0.09161), (-0.1418, -0.6282, -0.07303), (-0.1539, -0.6069, -0.07829), (-0.01943, -0.6616, 0.1342), (-0.0174, -0.6804, 0.1301), (0.009982, -0.6826, 0.1314), (0.01205, -0.6629, 0.137), (-0.08624, -0.6427, -0.1103), (-0.04834, -0.3488, -0.1558), (-0.08045, -0.2919, -0.1431), (0.04075, -0.292, -0.1535), (0.1574, -0.3014, -0.04108), (0.06102, -0.3015, 0.1368), (-0.1119, -0.2955, 0.1123), (-0.1531, -0.2952, -0.04084), (-0.08045, -0.2919, -0.1431), (0.01714, -0.367, -0.1752), (-0.02083, -0.3683, -0.1753), (-0.04834, -0.3488, -0.1558), (0.05291, -0.3486, -0.1596), (0.0178, -0.4109, -0.1701), (0.01714, -0.367, -0.1752), (0.05291, -0.3486, -0.1596), (0.03827, -0.4176, -0.1532), (-0.03733, -0.4129, -0.1511), (-0.02579, -0.4016, -0.1714), (0.00429, -0.3923, -0.1956), (-0.009539, -0.3928, -0.1938), (0.00429, -0.3923, -0.1956), (-0.01122, -0.4055, -0.192), (-0.1341, -0.5608, -0.06184), (-0.1024, -0.5768, -0.1104), (-0.1369, -0.6076, -0.09916), (-0.1539, -0.6069, -0.07829), (-0.08624, -0.6427, -0.1103), (-0.1286, -0.645, -0.04749), (-0.1341, -0.5608, -0.06184), (-0.1539, -0.6069, -0.07829), (0.01997, -0.6364, 0.125), (-0.05347, -0.6475, 0.1172), (-0.01943, -0.6616, 0.1342), (0.01205, -0.6629, 0.137), (-0.05347, -0.6475, 0.1172), (-0.04765, -0.6883, 0.1135), (-0.01943, -0.6616, 0.1342), (0.01734, -0.6979, 0.1195), (0.1844, -0.175, -0.0057), (0.1041, -0.1723, 0.1386), (0.09673, -0.2526, 0.1345), (0.08866, -0.2098, 0.1541), (0.1773, -0.2503, -0.008844), (0.1848, -0.2098, -0.01559), (-0.1629, -0.09771, 0.1283), (-0.189, -0.1076, -0.01319), (-0.2016, -0.1282, 0.09449), (-0.1817, -0.1232, 0.1313), (-0.2032, -0.1499, 0.08501), (-0.1876, -0.1465, -0.01842), (-0.1876, -0.1465, -0.01842), (-0.1824, -0.1787, -0.01232), (-0.2032, -0.1499, 0.08501), (-0.1581, -0.1878, 0.1245), (-0.1774, -0.1499, 0.1373), (-0.1276, -0.1466, 0.1671)], [], [(1, 2, 0), (0, 2, 3), (5, 4, 3), (4, 0, 3), (5, 7, 4), (6, 4, 7), (7, 8, 6), (8, 9, 6), (8, 10, 9), (10, 11, 9), (13, 11, 12), (12, 11, 10), (1, 0, 15), (14, 15, 0), (16, 14, 4), (14, 0, 4), (6, 17, 4), (17, 16, 4), (9, 18, 6), (18, 17, 6), (11, 19, 9), (19, 18, 9), (11, 13, 19), (13, 20, 19), (24, 21, 23), (21, 22, 23), (15, 14, 23), (23, 14, 24), (21, 24, 25), (25, 24, 26), (14, 16, 24), (24, 16, 26), (26, 28, 25), (27, 25, 28), (17, 28, 16), (26, 16, 28), (18, 29, 17), (17, 29, 28), (30, 27, 29), (29, 27, 28), (34, 31, 33), (31, 32, 33), (34, 33, 36), (33, 35, 36), (37, 38, 20), (19, 20, 38), (37, 39, 38), (39, 40, 38), (43, 44, 42), (41, 42, 44), (47, 48, 46), (45, 46, 48), (47, 49, 48), (48, 49, 50), (51, 52, 49), (49, 52, 50), (51, 53, 52), (53, 54, 52), (54, 53, 56), (53, 55, 56), (58, 59, 57), (57, 59, 60), (59, 61, 60), (60, 61, 62), (63, 64, 61), (62, 61, 64), (66, 64, 65), (63, 65, 64), (65, 67, 66), (67, 68, 66), (67, 69, 68), (69, 70, 68), (2, 71, 3), (3, 71, 72), (3, 72, 5), (5, 72, 73), (7, 5, 74), (5, 73, 74), (8, 7, 75), (75, 7, 74), (8, 75, 10), (76, 10, 75), (12, 10, 77), (77, 10, 76), (79, 80, 78), (78, 80, 81), (78, 82, 79), (82, 83, 79), (57, 60, 84), (84, 60, 85), (62, 86, 60), (85, 60, 86), (64, 87, 62), (86, 62, 87), (66, 88, 64), (64, 88, 87), (68, 89, 66), (66, 89, 88), (68, 70, 89), (70, 90, 89), (93, 94, 92), (91, 92, 94), (93, 95, 94), (94, 95, 96), (95, 97, 96), (96, 97, 98), (100, 98, 99), (97, 99, 98), (101, 102, 99), (99, 102, 100), (101, 103, 102), (103, 104, 102), (73, 72, 105), (72, 71, 105), (76, 75, 73), (73, 75, 74), (108, 109, 107), (106, 107, 109), (110, 45, 108), (108, 45, 109), (106, 109, 111), (111, 109, 112), (48, 112, 45), (109, 45, 112), (114, 113, 112), (113, 111, 112), (50, 114, 48), (112, 48, 114), (52, 115, 50), (50, 115, 114), (115, 116, 114), (116, 113, 114), (54, 117, 52), (52, 117, 115), (116, 115, 118), (117, 118, 115), (119, 117, 56), (54, 56, 117), (119, 120, 117), (120, 118, 117), (123, 124, 122), (121, 122, 124), (21, 124, 22), (123, 22, 124), (124, 126, 121), (125, 121, 126), (25, 126, 21), (124, 21, 126), (130, 127, 129), (127, 128, 129), (130, 129, 132), (129, 131, 132), (27, 30, 134), (30, 133, 134), (133, 135, 134), (135, 136, 134), (137, 133, 40), (30, 40, 133), (137, 138, 133), (138, 135, 133), (39, 139, 40), (40, 139, 137), (139, 140, 137), (140, 138, 137), (106, 141, 107), (141, 142, 107), (111, 143, 106), (143, 141, 106), (113, 144, 111), (144, 143, 111), (116, 145, 113), (145, 144, 113), (116, 118, 145), (118, 146, 145), (149, 150, 148), (147, 148, 150), (92, 142, 93), (93, 142, 141), (93, 141, 95), (95, 141, 143), (95, 143, 97), (97, 143, 144), (151, 152, 154), (152, 153, 154), (101, 99, 146), (146, 99, 145), (103, 101, 155), (155, 101, 146), (58, 91, 59), (91, 94, 59), (94, 96, 59), (59, 96, 61), (96, 98, 61), (61, 98, 63), (98, 100, 63), (100, 65, 63), (100, 102, 65), (102, 67, 65), (102, 104, 67), (104, 69, 67), (157, 158, 156), (46, 156, 158), (122, 121, 157), (157, 121, 158), (158, 159, 46), (47, 46, 159), (121, 125, 158), (158, 125, 159), (49, 47, 160), (47, 159, 160), (125, 136, 159), (159, 136, 160), (135, 161, 136), (136, 161, 160), (161, 51, 160), (51, 49, 160), (138, 162, 135), (135, 162, 161), (162, 53, 161), (53, 51, 161), (138, 140, 162), (140, 163, 162), (163, 55, 162), (55, 53, 162), (167, 164, 166), (164, 165, 166), (170, 171, 169), (168, 169, 171), (171, 172, 168), (172, 173, 168), (166, 165, 172), (165, 173, 172), (165, 164, 175), (174, 175, 164), (169, 168, 176), (44, 176, 168), (173, 41, 168), (41, 44, 168), (173, 165, 177), (165, 175, 177), (178, 179, 181), (179, 180, 181), (182, 148, 179), (179, 148, 180), (183, 149, 182), (148, 182, 149), (183, 184, 149), (149, 184, 185), (187, 188, 186), (186, 188, 189), (191, 152, 190), (190, 152, 192), (191, 193, 152), (152, 193, 153), (193, 186, 153), (153, 186, 189), (131, 194, 132), (132, 194, 195), (197, 196, 130), (196, 127, 130), (197, 130, 195), (130, 132, 195), (128, 127, 198), (198, 127, 196), (199, 194, 129), (194, 131, 129), (199, 129, 198), (129, 128, 198), (201, 202, 200), (200, 202, 203), (205, 204, 201), (204, 202, 201), (206, 207, 208), (207, 35, 208), (36, 35, 209), (35, 207, 209), (209, 211, 36), (210, 36, 211), (200, 203, 211), (211, 203, 210)])
me_fe_root_assemblage_03_gmdl.polygons.foreach_set('use_smooth', [True] * 280)
_uv = me_fe_root_assemblage_03_gmdl.uv_layers.new(name='UVMap')
_uv.uv.foreach_set('vector', [0.9803, -0.9232, 0.9842, -0.9231, 0.9803, -0.9154, 0.9803, -0.9154, 0.9842, -0.9231, 0.9842, -0.9153, 0.9842, -0.9039, 0.9803, -0.9038, 0.9842, -0.9153, 0.9803, -0.9038, 0.9803, -0.9154, 0.9842, -0.9153, 0.9842, -0.9039, 0.9842, -0.8891, 0.9803, -0.9038, 0.9803, -0.889, 0.9803, -0.9038, 0.9842, -0.8891, 0.9842, -0.8891, 0.9842, -0.8777, 0.9803, -0.889, 0.9842, -0.8777, 0.9803, -0.8776, 0.9803, -0.889, 0.9842, -0.8777, 0.9842, -0.8662, 0.9803, -0.8776, 0.9842, -0.8662, 0.9803, -0.8663, 0.9803, -0.8776, 0.9803, -0.8564, 0.9803, -0.8663, 0.9842, -0.8562, 0.9842, -0.8562, 0.9803, -0.8663, 0.9842, -0.8662, 0.9803, -0.9232, 0.9803, -0.9154, 0.9713, -0.9232, 0.9713, -0.9154, 0.9713, -0.9232, 0.9803, -0.9154, 0.9712, -0.9038, 0.9713, -0.9154, 0.9803, -0.9038, 0.9713, -0.9154, 0.9803, -0.9154, 0.9803, -0.9038, 0.9803, -0.889, 0.9714, -0.8901, 0.9803, -0.9038, 0.9714, -0.8901, 0.9712, -0.9038, 0.9803, -0.9038, 0.9803, -0.8776, 0.9712, -0.8775, 0.9803, -0.889, 0.9712, -0.8775, 0.9714, -0.8901, 0.9803, -0.889, 0.9803, -0.8663, 0.9711, -0.8656, 0.9803, -0.8776, 0.9711, -0.8656, 0.9712, -0.8775, 0.9803, -0.8776, 0.9803, -0.8663, 0.9803, -0.8564, 0.9711, -0.8656, 0.9803, -0.8564, 0.9713, -0.8564, 0.9711, -0.8656, 0.9672, -0.9153, 0.9641, -0.9153, 0.9672, -0.9233, 0.9641, -0.9153, 0.9641, -0.9233, 0.9672, -0.9233, 0.9713, -0.9232, 0.9713, -0.9154, 0.9672, -0.9233, 0.9672, -0.9233, 0.9713, -0.9154, 0.9672, -0.9153, 0.9641, -0.9153, 0.9672, -0.9153, 0.9636, -0.9035, 0.9636, -0.9035, 0.9672, -0.9153, 0.9675, -0.9037, 0.9713, -0.9154, 0.9712, -0.9038, 0.9672, -0.9153, 0.9672, -0.9153, 0.9712, -0.9038, 0.9675, -0.9037, 0.9675, -0.9037, 0.9675, -0.89, 0.9636, -0.9035, 0.9638, -0.8898, 0.9636, -0.9035, 0.9675, -0.89, 0.9714, -0.8901, 0.9675, -0.89, 0.9712, -0.9038, 0.9675, -0.9037, 0.9712, -0.9038, 0.9675, -0.89, 0.9712, -0.8775, 0.9671, -0.8813, 0.9714, -0.8901, 0.9714, -0.8901, 0.9671, -0.8813, 0.9675, -0.89, 0.9636, -0.8776, 0.9638, -0.8898, 0.9671, -0.8813, 0.9671, -0.8813, 0.9638, -0.8898, 0.9675, -0.89, 0.9645, -0.9483, 0.9622, -0.9489, 0.9645, -0.9528, 0.9622, -0.9489, 0.9626, -0.9522, 0.9645, -0.9528, 0.9645, -0.9483, 0.9645, -0.9528, 0.9692, -0.9489, 0.9645, -0.9528, 0.9691, -0.9524, 0.9692, -0.9489, 0.9672, -0.8565, 0.9673, -0.8647, 0.9713, -0.8564, 0.9711, -0.8656, 0.9713, -0.8564, 0.9673, -0.8647, 0.9672, -0.8565, 0.9641, -0.8565, 0.9673, -0.8647, 0.9641, -0.8565, 0.9638, -0.8661, 0.9673, -0.8647, 0.9446, -0.9405, 0.9415, -0.939, 0.9443, -0.9429, 0.9416, -0.9445, 0.9443, -0.9429, 0.9415, -0.939, 0.9432, -0.902, 0.9372, -0.9018, 0.9436, -0.9154, 0.9359, -0.9151, 0.9436, -0.9154, 0.9372, -0.9018, 0.9432, -0.902, 0.9432, -0.8889, 0.9372, -0.9018, 0.9372, -0.9018, 0.9432, -0.8889, 0.9372, -0.8888, 0.9433, -0.8779, 0.9372, -0.878, 0.9432, -0.8889, 0.9432, -0.8889, 0.9372, -0.878, 0.9372, -0.8888, 0.9433, -0.8779, 0.9434, -0.8668, 0.9372, -0.878, 0.9434, -0.8668, 0.9372, -0.867, 0.9372, -0.878, 0.9372, -0.867, 0.9434, -0.8668, 0.9375, -0.8572, 0.9434, -0.8668, 0.9428, -0.8564, 0.9375, -0.8572, 0.8835, -0.9246, 0.8835, -0.9143, 0.8769, -0.9254, 0.8769, -0.9254, 0.8835, -0.9143, 0.8772, -0.9138, 0.8835, -0.9143, 0.8835, -0.9014, 0.8772, -0.9138, 0.8772, -0.9138, 0.8835, -0.9014, 0.8771, -0.9007, 0.8834, -0.8885, 0.8764, -0.8882, 0.8835, -0.9014, 0.8771, -0.9007, 0.8835, -0.9014, 0.8764, -0.8882, 0.8761, -0.8793, 0.8764, -0.8882, 0.8834, -0.8789, 0.8834, -0.8885, 0.8834, -0.8789, 0.8764, -0.8882, 0.8834, -0.8789, 0.8834, -0.8688, 0.8761, -0.8793, 0.8834, -0.8688, 0.8764, -0.8698, 0.8761, -0.8793, 0.8834, -0.8688, 0.8835, -0.8583, 0.8764, -0.8698, 0.8835, -0.8583, 0.8769, -0.8594, 0.8764, -0.8698, 0.9842, -0.9231, 0.987, -0.9236, 0.9842, -0.9153, 0.9842, -0.9153, 0.987, -0.9236, 0.9871, -0.9146, 0.9842, -0.9153, 0.9871, -0.9146, 0.9842, -0.9039, 0.9842, -0.9039, 0.9871, -0.9146, 0.9874, -0.906, 0.9842, -0.8891, 0.9842, -0.9039, 0.9871, -0.8888, 0.9842, -0.9039, 0.9874, -0.906, 0.9871, -0.8888, 0.9842, -0.8777, 0.9842, -0.8891, 0.9871, -0.8788, 0.9871, -0.8788, 0.9842, -0.8891, 0.9871, -0.8888, 0.9842, -0.8777, 0.9871, -0.8788, 0.9842, -0.8662, 0.9871, -0.8676, 0.9842, -0.8662, 0.9871, -0.8788, 0.9842, -0.8562, 0.9842, -0.8662, 0.987, -0.8569, 0.987, -0.8569, 0.9842, -0.8662, 0.9871, -0.8676, 0.8821, -0.961, 0.882, -0.9667, 0.876, -0.961, 0.876, -0.961, 0.882, -0.9667, 0.8765, -0.9662, 0.876, -0.961, 0.8763, -0.9569, 0.8821, -0.961, 0.8763, -0.9569, 0.8802, -0.9572, 0.8821, -0.961, 0.8769, -0.9254, 0.8772, -0.9138, 0.8739, -0.9264, 0.8739, -0.9264, 0.8772, -0.9138, 0.8743, -0.9124, 0.8771, -0.9007, 0.8744, -0.8999, 0.8772, -0.9138, 0.8743, -0.9124, 0.8772, -0.9138, 0.8744, -0.8999, 0.8764, -0.8882, 0.8738, -0.8881, 0.8771, -0.9007, 0.8744, -0.8999, 0.8771, -0.9007, 0.8738, -0.8881, 0.8761, -0.8793, 0.8737, -0.8798, 0.8764, -0.8882, 0.8764, -0.8882, 0.8737, -0.8798, 0.8738, -0.8881, 0.8764, -0.8698, 0.8739, -0.8714, 0.8761, -0.8793, 0.8761, -0.8793, 0.8739, -0.8714, 0.8737, -0.8798, 0.8764, -0.8698, 0.8769, -0.8594, 0.8739, -0.8714, 0.8769, -0.8594, 0.8741, -0.8614, 0.8739, -0.8714, 0.9034, -0.9148, 0.895, -0.9144, 0.9033, -0.924, 0.895, -0.9244, 0.9033, -0.924, 0.895, -0.9144, 0.9034, -0.9148, 0.9033, -0.9024, 0.895, -0.9144, 0.895, -0.9144, 0.9033, -0.9024, 0.895, -0.9017, 0.9033, -0.9024, 0.903, -0.8884, 0.895, -0.9017, 0.895, -0.9017, 0.903, -0.8884, 0.895, -0.8885, 0.895, -0.8788, 0.895, -0.8885, 0.9034, -0.8793, 0.903, -0.8884, 0.9034, -0.8793, 0.895, -0.8885, 0.9033, -0.8678, 0.895, -0.8685, 0.9034, -0.8793, 0.9034, -0.8793, 0.895, -0.8685, 0.895, -0.8788, 0.9033, -0.8678, 0.9033, -0.8575, 0.895, -0.8685, 0.9033, -0.8575, 0.895, -0.8581, 0.895, -0.8685, 0.9874, -0.906, 0.9871, -0.9146, 0.9875, -0.9187, 0.9871, -0.9146, 0.987, -0.9236, 0.9875, -0.9187, 0.9871, -0.8676, 0.9871, -0.8788, 0.9874, -0.906, 0.9874, -0.906, 0.9871, -0.8788, 0.9871, -0.8888, 0.9272, -0.9238, 0.9272, -0.915, 0.9165, -0.9231, 0.9167, -0.915, 0.9165, -0.9231, 0.9272, -0.915, 0.9356, -0.9233, 0.9359, -0.9151, 0.9272, -0.9238, 0.9272, -0.9238, 0.9359, -0.9151, 0.9272, -0.915, 0.9167, -0.915, 0.9272, -0.915, 0.9167, -0.9027, 0.9167, -0.9027, 0.9272, -0.915, 0.9272, -0.9028, 0.9372, -0.9018, 0.9272, -0.9028, 0.9359, -0.9151, 0.9272, -0.915, 0.9359, -0.9151, 0.9272, -0.9028, 0.9272, -0.8887, 0.916, -0.8886, 0.9272, -0.9028, 0.916, -0.8886, 0.9167, -0.9027, 0.9272, -0.9028, 0.9372, -0.8888, 0.9272, -0.8887, 0.9372, -0.9018, 0.9272, -0.9028, 0.9372, -0.9018, 0.9272, -0.8887, 0.9372, -0.878, 0.9272, -0.8783, 0.9372, -0.8888, 0.9372, -0.8888, 0.9272, -0.8783, 0.9272, -0.8887, 0.9272, -0.8783, 0.9165, -0.8794, 0.9272, -0.8887, 0.9165, -0.8794, 0.916, -0.8886, 0.9272, -0.8887, 0.9372, -0.867, 0.9272, -0.8674, 0.9372, -0.878, 0.9372, -0.878, 0.9272, -0.8674, 0.9272, -0.8783, 0.9165, -0.8794, 0.9272, -0.8783, 0.918, -0.8677, 0.9272, -0.8674, 0.918, -0.8677, 0.9272, -0.8783, 0.9272, -0.8571, 0.9272, -0.8674, 0.9375, -0.8572, 0.9372, -0.867, 0.9375, -0.8572, 0.9272, -0.8674, 0.9272, -0.8571, 0.9184, -0.8571, 0.9272, -0.8674, 0.9184, -0.8571, 0.918, -0.8677, 0.9272, -0.8674, 0.9608, -0.9233, 0.9607, -0.9153, 0.9563, -0.9234, 0.9562, -0.9153, 0.9563, -0.9234, 0.9607, -0.9153, 0.9641, -0.9153, 0.9607, -0.9153, 0.9641, -0.9233, 0.9608, -0.9233, 0.9641, -0.9233, 0.9607, -0.9153, 0.9607, -0.9153, 0.9599, -0.9046, 0.9562, -0.9153, 0.9556, -0.9038, 0.9562, -0.9153, 0.9599, -0.9046, 0.9636, -0.9035, 0.9599, -0.9046, 0.9641, -0.9153, 0.9607, -0.9153, 0.9641, -0.9153, 0.9599, -0.9046, 0.963, -0.9408, 0.9615, -0.941, 0.963, -0.943, 0.9615, -0.941, 0.9614, -0.9428, 0.963, -0.943, 0.963, -0.9408, 0.963, -0.943, 0.9646, -0.9409, 0.963, -0.943, 0.9644, -0.9426, 0.9646, -0.9409, 0.9638, -0.8898, 0.9636, -0.8776, 0.9599, -0.8874, 0.9636, -0.8776, 0.9607, -0.8779, 0.9599, -0.8874, 0.9607, -0.8779, 0.9562, -0.8778, 0.9599, -0.8874, 0.9562, -0.8778, 0.9553, -0.8893, 0.9599, -0.8874, 0.9608, -0.8665, 0.9607, -0.8779, 0.9638, -0.8661, 0.9636, -0.8776, 0.9638, -0.8661, 0.9607, -0.8779, 0.9608, -0.8665, 0.9563, -0.8666, 0.9607, -0.8779, 0.9563, -0.8666, 0.9562, -0.8778, 0.9607, -0.8779, 0.9641, -0.8565, 0.9608, -0.8565, 0.9638, -0.8661, 0.9638, -0.8661, 0.9608, -0.8565, 0.9608, -0.8665, 0.9608, -0.8565, 0.9563, -0.8566, 0.9608, -0.8665, 0.9563, -0.8566, 0.9563, -0.8666, 0.9608, -0.8665, 0.9167, -0.915, 0.9091, -0.9149, 0.9165, -0.9231, 0.9091, -0.9149, 0.9091, -0.9238, 0.9165, -0.9231, 0.9167, -0.9027, 0.909, -0.9026, 0.9167, -0.915, 0.909, -0.9026, 0.9091, -0.9149, 0.9167, -0.915, 0.916, -0.8886, 0.9085, -0.8886, 0.9167, -0.9027, 0.9085, -0.8886, 0.909, -0.9026, 0.9167, -0.9027, 0.9165, -0.8794, 0.9075, -0.8784, 0.916, -0.8886, 0.9075, -0.8784, 0.9085, -0.8886, 0.916, -0.8886, 0.9165, -0.8794, 0.918, -0.8677, 0.9075, -0.8784, 0.918, -0.8677, 0.9083, -0.8676, 0.9075, -0.8784, 0.913, -0.9442, 0.9177, -0.9443, 0.9132, -0.9413, 0.9178, -0.9414, 0.9132, -0.9413, 0.9177, -0.9443, 0.9033, -0.924, 0.9091, -0.9238, 0.9034, -0.9148, 0.9034, -0.9148, 0.9091, -0.9238, 0.9091, -0.9149, 0.9034, -0.9148, 0.9091, -0.9149, 0.9033, -0.9024, 0.9033, -0.9024, 0.9091, -0.9149, 0.909, -0.9026, 0.9033, -0.9024, 0.909, -0.9026, 0.903, -0.8884, 0.903, -0.8884, 0.909, -0.9026, 0.9085, -0.8886, 0.895, -0.9394, 0.8862, -0.9386, 0.8949, -0.9428, 0.8862, -0.9386, 0.8875, -0.9426, 0.8949, -0.9428, 0.9033, -0.8678, 0.9034, -0.8793, 0.9083, -0.8676, 0.9083, -0.8676, 0.9034, -0.8793, 0.9075, -0.8784, 0.9033, -0.8575, 0.9033, -0.8678, 0.9087, -0.8573, 0.9087, -0.8573, 0.9033, -0.8678, 0.9083, -0.8676, 0.8835, -0.9246, 0.895, -0.9244, 0.8835, -0.9143, 0.895, -0.9244, 0.895, -0.9144, 0.8835, -0.9143, 0.895, -0.9144, 0.895, -0.9017, 0.8835, -0.9143, 0.8835, -0.9143, 0.895, -0.9017, 0.8835, -0.9014, 0.895, -0.9017, 0.895, -0.8885, 0.8835, -0.9014, 0.8835, -0.9014, 0.895, -0.8885, 0.8834, -0.8885, 0.895, -0.8885, 0.895, -0.8788, 0.8834, -0.8885, 0.895, -0.8788, 0.8834, -0.8789, 0.8834, -0.8885, 0.895, -0.8788, 0.895, -0.8685, 0.8834, -0.8789, 0.895, -0.8685, 0.8834, -0.8688, 0.8834, -0.8789, 0.895, -0.8685, 0.895, -0.8581, 0.8834, -0.8688, 0.895, -0.8581, 0.8835, -0.8583, 0.8834, -0.8688, 0.9498, -0.9235, 0.9497, -0.9152, 0.943, -0.9233, 0.9436, -0.9154, 0.943, -0.9233, 0.9497, -0.9152, 0.9563, -0.9234, 0.9562, -0.9153, 0.9498, -0.9235, 0.9498, -0.9235, 0.9562, -0.9153, 0.9497, -0.9152, 0.9497, -0.9152, 0.9492, -0.9035, 0.9436, -0.9154, 0.9432, -0.902, 0.9436, -0.9154, 0.9492, -0.9035, 0.9562, -0.9153, 0.9556, -0.9038, 0.9497, -0.9152, 0.9497, -0.9152, 0.9556, -0.9038, 0.9492, -0.9035, 0.9432, -0.8889, 0.9432, -0.902, 0.9492, -0.889, 0.9432, -0.902, 0.9492, -0.9035, 0.9492, -0.889, 0.9556, -0.9038, 0.9553, -0.8893, 0.9492, -0.9035, 0.9492, -0.9035, 0.9553, -0.8893, 0.9492, -0.889, 0.9562, -0.8778, 0.9498, -0.8779, 0.9553, -0.8893, 0.9553, -0.8893, 0.9498, -0.8779, 0.9492, -0.889, 0.9498, -0.8779, 0.9433, -0.8779, 0.9492, -0.889, 0.9433, -0.8779, 0.9432, -0.8889, 0.9492, -0.889, 0.9563, -0.8666, 0.9498, -0.8668, 0.9562, -0.8778, 0.9562, -0.8778, 0.9498, -0.8668, 0.9498, -0.8779, 0.9498, -0.8668, 0.9434, -0.8668, 0.9498, -0.8779, 0.9434, -0.8668, 0.9433, -0.8779, 0.9498, -0.8779, 0.9563, -0.8666, 0.9563, -0.8566, 0.9498, -0.8668, 0.9563, -0.8566, 0.9498, -0.8567, 0.9498, -0.8668, 0.9498, -0.8567, 0.9428, -0.8564, 0.9498, -0.8668, 0.9428, -0.8564, 0.9434, -0.8668, 0.9498, -0.8668, 0.9171, -0.9549, 0.9286, -0.9559, 0.9176, -0.9517, 0.9286, -0.9559, 0.9289, -0.9527, 0.9176, -0.9517, 0.9173, -0.931, 0.9192, -0.9403, 0.9287, -0.9314, 0.9298, -0.9392, 0.9287, -0.9314, 0.9192, -0.9403, 0.9192, -0.9403, 0.9189, -0.947, 0.9298, -0.9392, 0.9189, -0.947, 0.9295, -0.9467, 0.9298, -0.9392, 0.9176, -0.9517, 0.9289, -0.9527, 0.9189, -0.947, 0.9289, -0.9527, 0.9295, -0.9467, 0.9189, -0.947, 0.9289, -0.9527, 0.9286, -0.9559, 0.9401, -0.952, 0.9396, -0.9564, 0.9401, -0.952, 0.9286, -0.9559, 0.9287, -0.9314, 0.9298, -0.9392, 0.9396, -0.9317, 0.9415, -0.939, 0.9396, -0.9317, 0.9298, -0.9392, 0.9295, -0.9467, 0.9416, -0.9445, 0.9298, -0.9392, 0.9416, -0.9445, 0.9415, -0.939, 0.9298, -0.9392, 0.9295, -0.9467, 0.9289, -0.9527, 0.9405, -0.9455, 0.9289, -0.9527, 0.9401, -0.952, 0.9405, -0.9455, 0.8988, -0.9305, 0.8997, -0.9346, 0.9133, -0.9311, 0.8997, -0.9346, 0.9128, -0.9362, 0.9133, -0.9311, 0.9014, -0.9401, 0.9132, -0.9413, 0.8997, -0.9346, 0.8997, -0.9346, 0.9132, -0.9413, 0.9128, -0.9362, 0.9014, -0.9438, 0.913, -0.9442, 0.9014, -0.9401, 0.9132, -0.9413, 0.9014, -0.9401, 0.913, -0.9442, 0.9014, -0.9438, 0.8986, -0.9533, 0.913, -0.9442, 0.913, -0.9442, 0.8986, -0.9533, 0.9128, -0.953, 0.8733, -0.9554, 0.886, -0.9552, 0.8731, -0.9501, 0.8731, -0.9501, 0.886, -0.9552, 0.8881, -0.9494, 0.8749, -0.9377, 0.8862, -0.9386, 0.8737, -0.9329, 0.8737, -0.9329, 0.8862, -0.9386, 0.8874, -0.9331, 0.8749, -0.9377, 0.8751, -0.9418, 0.8862, -0.9386, 0.8862, -0.9386, 0.8751, -0.9418, 0.8875, -0.9426, 0.8751, -0.9418, 0.8731, -0.9501, 0.8875, -0.9426, 0.8875, -0.9426, 0.8731, -0.9501, 0.8881, -0.9494, 0.9644, -0.9426, 0.9649, -0.9431, 0.9646, -0.9409, 0.9646, -0.9409, 0.9649, -0.9431, 0.9652, -0.9407, 0.9631, -0.9394, 0.9536, -0.9405, 0.963, -0.9408, 0.9536, -0.9405, 0.9615, -0.941, 0.963, -0.9408, 0.9631, -0.9394, 0.963, -0.9408, 0.9652, -0.9407, 0.963, -0.9408, 0.9646, -0.9409, 0.9652, -0.9407, 0.9614, -0.9428, 0.9615, -0.941, 0.9533, -0.9438, 0.9533, -0.9438, 0.9615, -0.941, 0.9536, -0.9405, 0.9631, -0.9437, 0.9649, -0.9431, 0.963, -0.943, 0.9649, -0.9431, 0.9644, -0.9426, 0.963, -0.943, 0.9631, -0.9437, 0.963, -0.943, 0.9533, -0.9438, 0.963, -0.943, 0.9614, -0.9428, 0.9533, -0.9438, 0.9871, -0.9343, 0.9718, -0.9338, 0.9873, -0.9394, 0.9873, -0.9394, 0.9718, -0.9338, 0.9719, -0.9402, 0.9867, -0.9309, 0.9719, -0.93, 0.9871, -0.9343, 0.9719, -0.93, 0.9718, -0.9338, 0.9871, -0.9343, 0.9867, -0.9574, 0.9863, -0.954, 0.9719, -0.9562, 0.9863, -0.954, 0.9691, -0.9524, 0.9719, -0.9562, 0.9692, -0.9489, 0.9691, -0.9524, 0.9863, -0.949, 0.9691, -0.9524, 0.9863, -0.954, 0.9863, -0.949, 0.9863, -0.949, 0.9869, -0.9443, 0.9692, -0.9489, 0.972, -0.9446, 0.9692, -0.9489, 0.9869, -0.9443, 0.9873, -0.9394, 0.9719, -0.9402, 0.9869, -0.9443, 0.9869, -0.9443, 0.9719, -0.9402, 0.972, -0.9446])
me_fe_root_assemblage_03_gmdl.use_remesh_fix_poles = True
me_fe_root_assemblage_03_gmdl.use_remesh_preserve_attributes = False
me_fe_root_assemblage_03_gmdl.update()
me_0x07798a1f_gmdl = bpy.data.meshes.new('0x07798A1F.gmdl')
me_0x07798a1f_gmdl.from_pydata([(0.0511, -0.06289, -0.1898), (-0.1022, -0.06322, -0.177), (-0.1016, 0.001408, -0.1803), (0.05455, 0.0009589, -0.1937), (0.1902, -0.06289, -0.05069), (0.1963, 0.0009588, -0.05178), (0.06951, -0.06273, 0.1711), (0.07336, 0.0007342, 0.1745), (-0.1392, 0.0009591, 0.1419), (-0.1396, -0.05866, 0.1396), (-0.1913, 0.0009593, -0.05178), (-0.1906, -0.06078, -0.05031), (-0.1016, 0.001408, -0.1803), (-0.1022, -0.06322, -0.177), (0.05041, -0.2126, -0.1864), (-0.1005, -0.2127, -0.174), (0.1904, -0.1913, -0.04502), (0.07227, -0.2024, 0.1676), (-0.1612, -0.1872, 0.1399), (-0.2013, -0.2025, -0.02751), (-0.1005, -0.2127, -0.174), (0.04882, -0.3314, -0.1771), (-0.09556, -0.3306, -0.1655), (-0.09749, -0.2792, -0.1688), (0.04945, -0.2795, -0.1806), (0.202, -0.3268, -0.02252), (0.1903, -0.2649, -0.04122), (0.09945, -0.3204, 0.1605), (0.07927, -0.2653, 0.1622), (-0.1204, -0.2758, 0.1894), (-0.157, -0.3509, 0.1365), (-0.3775, -0.2458, 0.2163), (-0.4117, -0.2544, 0.1546), (-0.4445, -0.2961, 0.1494), (-0.3999, -0.2962, 0.2341), (-0.4135, -0.3376, 0.1545), (-0.3782, -0.3427, 0.2149), (-0.09749, -0.2792, -0.1688), (-0.2017, -0.2756, -0.0351), (-0.09556, -0.3306, -0.1655), (-0.1945, -0.3359, -0.02554), (-0.1111, -0.921, -0.4594), (-0.1055, -0.8686, -0.4684), (-0.05049, -0.8634, -0.4694), (-0.04793, -0.9248, -0.4608), (0.05989, -0.8081, -0.172), (0.07609, -0.6697, -0.1792), (0.1701, -0.6755, -0.04569), (0.1602, -0.7752, -0.04271), (0.06278, -0.6755, 0.1522), (0.05837, -0.7751, 0.1436), (-0.1237, -0.6733, 0.124), (-0.1167, -0.7752, 0.117), (-0.1687, -0.6731, -0.04496), (-0.1601, -0.7752, -0.0427), (-0.07247, -0.6735, -0.1752), (-0.07521, -0.7849, -0.1696), (-0.05912, -1.77, -0.1004), (-0.06804, -1.661, -0.1174), (0.03367, -1.661, -0.1259), (0.02885, -1.765, -0.1097), (0.1261, -1.661, -0.0334), (0.1118, -1.766, -0.0289), (0.04574, -1.662, 0.1135), (0.03825, -1.777, 0.09826), (-0.09208, -1.662, 0.09244), (-0.0792, -1.782, 0.07985), (-0.1262, -1.662, -0.03325), (-0.1091, -1.777, -0.02739), (-0.06804, -1.661, -0.1174), (-0.05912, -1.77, -0.1004), (-0.06285, 0.04765, -0.1154), (0.03516, 0.04801, -0.122), (0.05967, 0.05418, -0.02663), (0.04561, 0.04875, 0.1025), (-0.08374, 0.04801, 0.0911), (-0.1119, 0.04881, -0.03341), (-0.06285, 0.04765, -0.1154), (-0.04822, -1.817, 0.04124), (0.01887, -1.799, -0.07598), (0.07965, -1.799, -0.01894), (0.02856, -1.812, 0.06571), (-0.07942, -1.812, -0.0222), (-0.04367, -1.803, -0.07486), (-0.04367, -1.803, -0.07486), (0.01887, -1.799, -0.07598), (0.07965, -1.799, -0.01894), (0.02856, -1.812, 0.06571), (-0.04822, -1.817, 0.04124), (-0.07942, -1.812, -0.0222), (-0.04367, -1.803, -0.07486), (-0.0672, -1.471, -0.1164), (-0.07594, -1.333, -0.1315), (0.03808, -1.333, -0.1414), (0.0335, -1.47, -0.1244), (0.1417, -1.333, -0.03806), (0.1245, -1.47, -0.03319), (0.03188, -1.383, 0.1421), (0.04585, -1.47, 0.1129), (-0.07011, -1.352, 0.1359), (-0.09155, -1.47, 0.09178), (-0.142, -1.333, -0.03814), (-0.1249, -1.47, -0.03329), (-0.07594, -1.333, -0.1315), (-0.0672, -1.471, -0.1164), (-0.1119, 0.04881, -0.03341), (0.04136, -1.112, -0.1535), (-0.114, -1.115, -0.1407), (-0.07749, -0.9396, -0.1342), (0.03887, -0.9391, -0.1443), (-0.07521, -0.7849, -0.1696), (0.1534, -1.113, -0.04031), (0.1448, -0.9391, -0.03861), (0.05494, -1.125, 0.1393), (0.0526, -0.9389, 0.1295), (-0.1054, -0.9391, 0.1057), (-0.1096, -1.123, 0.1152), (-0.1434, -0.9391, -0.03823), (-0.1631, -1.078, -0.06223), (-0.07749, -0.9396, -0.1342), (-0.114, -1.115, -0.1407), (0.04769, -0.4606, -0.1735), (-0.09338, -0.4593, -0.1617), (-0.09456, -0.3854, -0.1638), (0.04866, -0.3866, -0.175), (0.2031, -0.4458, -0.02941), (0.2051, -0.3986, -0.03071), (0.3666, -0.5111, 0.2451), (0.4098, -0.4973, 0.1709), (0.4335, -0.4651, 0.1581), (0.3787, -0.4674, 0.2572), (0.4088, -0.3956, 0.179), (0.3667, -0.3849, 0.2585), (-0.1284, -0.3981, 0.128), (0.08337, -0.3987, 0.1814), (-0.1244, -0.4736, 0.1241), (0.1002, -0.4515, 0.1519), (-0.1773, -0.3906, -0.04413), (-0.1724, -0.4656, -0.04376), (-0.09456, -0.3854, -0.1638), (-0.09338, -0.4593, -0.1617), (0.03987, -1.238, -0.148), (-0.1075, -1.223, -0.1351), (0.1482, -1.239, -0.04009), (0.03669, -1.219, 0.1478), (-0.08047, -1.251, 0.1401), (-0.1627, -1.228, -0.05244), (-0.3481, -1.313, -0.2041), (-0.3328, -1.373, -0.1866), (-0.3862, -1.394, -0.09945), (-0.4212, -1.318, -0.1034), (-0.07784, -1.455, 0.3141), (-0.0741, -1.504, 0.3057), (-0.02373, -1.51, 0.3066), (-0.01991, -1.46, 0.3169), (-0.1075, -1.223, -0.1351), (-0.07247, -0.6735, -0.1752), (-0.08896, -0.5596, -0.1555), (0.04497, -0.5599, -0.1668), (0.1707, -0.5801, -0.04553), (0.06514, -0.5801, 0.1485), (-0.1214, -0.5676, 0.1219), (-0.1661, -0.5669, -0.04432), (-0.08896, -0.5596, -0.1555), (0.0145, -0.7493, -0.3387), (-0.09483, -0.7616, -0.3391), (-0.07247, -0.6735, -0.1752), (0.07609, -0.6697, -0.1792), (0.02033, -0.8973, -0.3303), (0.0145, -0.7493, -0.3387), (0.07609, -0.6697, -0.1792), (0.05989, -0.8081, -0.172), (-0.07521, -0.7849, -0.1696), (-0.1074, -0.8662, -0.3325), (-0.05049, -0.8634, -0.4694), (-0.1055, -0.8686, -0.4684), (-0.05049, -0.8634, -0.4694), (-0.1111, -0.921, -0.4594), (-0.1631, -1.078, -0.06223), (-0.114, -1.115, -0.1407), (-0.3481, -1.313, -0.2041), (-0.4212, -1.318, -0.1034), (-0.1075, -1.223, -0.1351), (-0.1627, -1.228, -0.05244), (-0.1631, -1.078, -0.06223), (-0.4212, -1.318, -0.1034), (0.03669, -1.219, 0.1478), (-0.08047, -1.251, 0.1401), (-0.07784, -1.455, 0.3141), (-0.01991, -1.46, 0.3169), (-0.08047, -1.251, 0.1401), (-0.07011, -1.352, 0.1359), (-0.07784, -1.455, 0.3141), (0.03188, -1.383, 0.1421), (0.202, -0.3268, -0.02252), (0.09945, -0.3204, 0.1605), (0.1002, -0.4515, 0.1519), (0.08337, -0.3987, 0.1814), (0.2031, -0.4458, -0.02941), (0.2051, -0.3986, -0.03071), (-0.1612, -0.1872, 0.1399), (-0.2013, -0.2025, -0.02751), (-0.4117, -0.2544, 0.1546), (-0.3775, -0.2458, 0.2163), (-0.4445, -0.2961, 0.1494), (-0.2017, -0.2756, -0.0351), (-0.2017, -0.2756, -0.0351), (-0.1945, -0.3359, -0.02554), (-0.4445, -0.2961, 0.1494), (-0.157, -0.3509, 0.1365), (-0.3999, -0.2962, 0.2341), (-0.1204, -0.2758, 0.1894)], [(31, 203)], [(1, 2, 0), (0, 2, 3), (5, 4, 3), (4, 0, 3), (5, 7, 4), (6, 4, 7), (7, 8, 6), (8, 9, 6), (8, 10, 9), (10, 11, 9), (13, 11, 12), (12, 11, 10), (1, 0, 15), (14, 15, 0), (16, 14, 4), (14, 0, 4), (6, 17, 4), (17, 16, 4), (9, 18, 6), (18, 17, 6), (11, 19, 9), (19, 18, 9), (11, 13, 19), (13, 20, 19), (24, 21, 23), (21, 22, 23), (15, 14, 23), (23, 14, 24), (21, 24, 25), (25, 24, 26), (14, 16, 24), (24, 16, 26), (26, 28, 25), (27, 25, 28), (17, 28, 16), (26, 16, 28), (18, 29, 17), (17, 29, 28), (30, 27, 29), (29, 27, 28), (34, 31, 33), (31, 32, 33), (34, 33, 36), (33, 35, 36), (37, 38, 20), (19, 20, 38), (37, 39, 38), (39, 40, 38), (43, 44, 42), (41, 42, 44), (47, 48, 46), (45, 46, 48), (47, 49, 48), (48, 49, 50), (51, 52, 49), (49, 52, 50), (51, 53, 52), (53, 54, 52), (54, 53, 56), (53, 55, 56), (58, 59, 57), (57, 59, 60), (59, 61, 60), (60, 61, 62), (63, 64, 61), (62, 61, 64), (66, 64, 65), (63, 65, 64), (65, 67, 66), (67, 68, 66), (67, 69, 68), (69, 70, 68), (2, 71, 3), (3, 71, 72), (3, 72, 5), (5, 72, 73), (7, 5, 74), (5, 73, 74), (8, 7, 75), (75, 7, 74), (8, 75, 10), (76, 10, 75), (12, 10, 77), (77, 10, 76), (79, 80, 78), (78, 80, 81), (78, 82, 79), (82, 83, 79), (57, 60, 84), (84, 60, 85), (62, 86, 60), (85, 60, 86), (64, 87, 62), (86, 62, 87), (66, 88, 64), (64, 88, 87), (68, 89, 66), (66, 89, 88), (68, 70, 89), (70, 90, 89), (93, 94, 92), (91, 92, 94), (93, 95, 94), (94, 95, 96), (95, 97, 96), (96, 97, 98), (100, 98, 99), (97, 99, 98), (101, 102, 99), (99, 102, 100), (101, 103, 102), (103, 104, 102), (73, 72, 105), (72, 71, 105), (76, 75, 73), (73, 75, 74), (108, 109, 107), (106, 107, 109), (110, 45, 108), (108, 45, 109), (106, 109, 111), (111, 109, 112), (48, 112, 45), (109, 45, 112), (114, 113, 112), (113, 111, 112), (50, 114, 48), (112, 48, 114), (52, 115, 50), (50, 115, 114), (115, 116, 114), (116, 113, 114), (54, 117, 52), (52, 117, 115), (116, 115, 118), (117, 118, 115), (119, 117, 56), (54, 56, 117), (119, 120, 117), (120, 118, 117), (123, 124, 122), (121, 122, 124), (21, 124, 22), (123, 22, 124), (124, 126, 121), (125, 121, 126), (25, 126, 21), (124, 21, 126), (130, 127, 129), (127, 128, 129), (130, 129, 132), (129, 131, 132), (27, 30, 134), (30, 133, 134), (133, 135, 134), (135, 136, 134), (137, 133, 40), (30, 40, 133), (137, 138, 133), (138, 135, 133), (39, 139, 40), (40, 139, 137), (139, 140, 137), (140, 138, 137), (106, 141, 107), (141, 142, 107), (111, 143, 106), (143, 141, 106), (113, 144, 111), (144, 143, 111), (116, 145, 113), (145, 144, 113), (116, 118, 145), (118, 146, 145), (149, 150, 148), (147, 148, 150), (92, 142, 93), (93, 142, 141), (93, 141, 95), (95, 141, 143), (95, 143, 97), (97, 143, 144), (151, 152, 154), (152, 153, 154), (101, 99, 146), (146, 99, 145), (103, 101, 155), (155, 101, 146), (58, 91, 59), (91, 94, 59), (94, 96, 59), (59, 96, 61), (96, 98, 61), (61, 98, 63), (98, 100, 63), (100, 65, 63), (100, 102, 65), (102, 67, 65), (102, 104, 67), (104, 69, 67), (157, 158, 156), (46, 156, 158), (122, 121, 157), (157, 121, 158), (158, 159, 46), (47, 46, 159), (121, 125, 158), (158, 125, 159), (49, 47, 160), (47, 159, 160), (125, 136, 159), (159, 136, 160), (135, 161, 136), (136, 161, 160), (161, 51, 160), (51, 49, 160), (138, 162, 135), (135, 162, 161), (162, 53, 161), (53, 51, 161), (138, 140, 162), (140, 163, 162), (163, 55, 162), (55, 53, 162), (167, 164, 166), (164, 165, 166), (170, 171, 169), (168, 169, 171), (171, 172, 168), (172, 173, 168), (166, 165, 172), (165, 173, 172), (165, 164, 175), (174, 175, 164), (169, 168, 176), (44, 176, 168), (173, 41, 168), (41, 44, 168), (173, 165, 177), (165, 175, 177), (178, 179, 181), (179, 180, 181), (182, 148, 179), (179, 148, 180), (183, 149, 182), (148, 182, 149), (183, 184, 149), (149, 184, 185), (187, 188, 186), (186, 188, 189), (191, 152, 190), (190, 152, 192), (191, 193, 152), (152, 193, 153), (193, 186, 153), (153, 186, 189), (131, 194, 132), (132, 194, 195), (197, 196, 130), (196, 127, 130), (197, 130, 195), (130, 132, 195), (128, 127, 198), (198, 127, 196), (199, 194, 129), (194, 131, 129), (199, 129, 198), (129, 128, 198), (201, 202, 200), (200, 202, 203), (205, 204, 201), (204, 202, 201), (206, 207, 208), (207, 35, 208), (36, 35, 209), (35, 207, 209), (209, 211, 36), (210, 36, 211), (200, 203, 211), (211, 203, 210)])
me_0x07798a1f_gmdl.polygons.foreach_set('use_smooth', [True] * 280)
_uv = me_0x07798a1f_gmdl.uv_layers.new(name='UVMap')
_uv.uv.foreach_set('vector', [0.9334, 0.3985, 0.967, 0.3995, 0.9336, 0.4653, 0.9336, 0.4653, 0.967, 0.3995, 0.9668, 0.4661, 0.9668, 0.5643, 0.9336, 0.5647, 0.9668, 0.4661, 0.9336, 0.5647, 0.9336, 0.4653, 0.9668, 0.4661, 0.9668, 0.5643, 0.9667, 0.6911, 0.9336, 0.5647, 0.9337, 0.6921, 0.9336, 0.5647, 0.9667, 0.6911, 0.9667, 0.6911, 0.9668, 0.7889, 0.9337, 0.6921, 0.9668, 0.7889, 0.9336, 0.7894, 0.9337, 0.6921, 0.9668, 0.7889, 0.9668, 0.8875, 0.9336, 0.7894, 0.9668, 0.8875, 0.9336, 0.8869, 0.9336, 0.7894, 0.9334, 0.9716, 0.9336, 0.8869, 0.967, 0.9731, 0.967, 0.9731, 0.9336, 0.8869, 0.9668, 0.8875, 0.9334, 0.3985, 0.9336, 0.4653, 0.8558, 0.3983, 0.8558, 0.4656, 0.8558, 0.3983, 0.9336, 0.4653, 0.8553, 0.5653, 0.8558, 0.4656, 0.9336, 0.5647, 0.8558, 0.4656, 0.9336, 0.4653, 0.9336, 0.5647, 0.9337, 0.6921, 0.8571, 0.6823, 0.9336, 0.5647, 0.8571, 0.6823, 0.8553, 0.5653, 0.9336, 0.5647, 0.9336, 0.7894, 0.855, 0.7908, 0.9337, 0.6921, 0.855, 0.7908, 0.8571, 0.6823, 0.9337, 0.6921, 0.9336, 0.8869, 0.8541, 0.893, 0.9336, 0.7894, 0.8541, 0.893, 0.855, 0.7908, 0.9336, 0.7894, 0.9336, 0.8869, 0.9334, 0.9716, 0.8541, 0.893, 0.9334, 0.9716, 0.8558, 0.9714, 0.8541, 0.893, 0.8211, 0.4661, 0.7941, 0.4664, 0.8212, 0.398, 0.7941, 0.4664, 0.7945, 0.3978, 0.8212, 0.398, 0.8558, 0.3983, 0.8558, 0.4656, 0.8212, 0.398, 0.8212, 0.398, 0.8558, 0.4656, 0.8211, 0.4661, 0.7941, 0.4664, 0.8211, 0.4661, 0.7898, 0.5675, 0.7898, 0.5675, 0.8211, 0.4661, 0.8234, 0.5661, 0.8558, 0.4656, 0.8553, 0.5653, 0.8211, 0.4661, 0.8211, 0.4661, 0.8553, 0.5653, 0.8234, 0.5661, 0.8234, 0.5661, 0.8238, 0.683, 0.7898, 0.5675, 0.7919, 0.6853, 0.7898, 0.5675, 0.8238, 0.683, 0.8571, 0.6823, 0.8238, 0.683, 0.8553, 0.5653, 0.8234, 0.5661, 0.8553, 0.5653, 0.8238, 0.683, 0.855, 0.7908, 0.8204, 0.7577, 0.8571, 0.6823, 0.8571, 0.6823, 0.8204, 0.7577, 0.8238, 0.683, 0.7903, 0.7896, 0.7919, 0.6853, 0.8204, 0.7577, 0.8204, 0.7577, 0.7919, 0.6853, 0.8238, 0.683, 0.7976, 0.1832, 0.7779, 0.1785, 0.7977, 0.1444, 0.7779, 0.1785, 0.7814, 0.1502, 0.7977, 0.1444, 0.7976, 0.1832, 0.7977, 0.1444, 0.8385, 0.1784, 0.7977, 0.1444, 0.8374, 0.148, 0.8385, 0.1784, 0.8212, 0.971, 0.8219, 0.9003, 0.8558, 0.9714, 0.8541, 0.893, 0.8558, 0.9714, 0.8219, 0.9003, 0.8212, 0.971, 0.7945, 0.9708, 0.8219, 0.9003, 0.7945, 0.9708, 0.7921, 0.8886, 0.8219, 0.9003, 0.6272, 0.2499, 0.6004, 0.263, 0.6247, 0.2297, 0.6017, 0.2161, 0.6247, 0.2297, 0.6004, 0.263, 0.6152, 0.5804, 0.5634, 0.5824, 0.6188, 0.4652, 0.5523, 0.4683, 0.6188, 0.4652, 0.5634, 0.5824, 0.6152, 0.5804, 0.6152, 0.6928, 0.5634, 0.5824, 0.5634, 0.5824, 0.6152, 0.6928, 0.5634, 0.6934, 0.6164, 0.7868, 0.5634, 0.7859, 0.6152, 0.6928, 0.6152, 0.6928, 0.5634, 0.7859, 0.5634, 0.6934, 0.6164, 0.7868, 0.6165, 0.8824, 0.5634, 0.7859, 0.6165, 0.8824, 0.5634, 0.8808, 0.5634, 0.7859, 0.5634, 0.8808, 0.6165, 0.8824, 0.5659, 0.9644, 0.6165, 0.8824, 0.6121, 0.9714, 0.5659, 0.9644, 0.1029, 0.3867, 0.1032, 0.4752, 0.04629, 0.3801, 0.04629, 0.3801, 0.1032, 0.4752, 0.04898, 0.4797, 0.1032, 0.4752, 0.1032, 0.5852, 0.04898, 0.4797, 0.04898, 0.4797, 0.1032, 0.5852, 0.04845, 0.5918, 0.1026, 0.6964, 0.04267, 0.6984, 0.1032, 0.5852, 0.04845, 0.5918, 0.1032, 0.5852, 0.04267, 0.6984, 0.03993, 0.7749, 0.04267, 0.6984, 0.1023, 0.7784, 0.1026, 0.6964, 0.1023, 0.7784, 0.04267, 0.6984, 0.1023, 0.7784, 0.1026, 0.8653, 0.03993, 0.7749, 0.1026, 0.8653, 0.04255, 0.8562, 0.03993, 0.7749, 0.1026, 0.8653, 0.1029, 0.9552, 0.04255, 0.8562, 0.1029, 0.9552, 0.04629, 0.9458, 0.04255, 0.8562, 0.967, 0.3995, 0.9911, 0.3955, 0.9668, 0.4661, 0.9668, 0.4661, 0.9911, 0.3955, 0.9912, 0.4721, 0.9668, 0.4661, 0.9912, 0.4721, 0.9668, 0.5643, 0.9668, 0.5643, 0.9912, 0.4721, 0.9945, 0.5463, 0.9667, 0.6911, 0.9668, 0.5643, 0.9916, 0.694, 0.9668, 0.5643, 0.9945, 0.5463, 0.9916, 0.694, 0.9668, 0.7889, 0.9667, 0.6911, 0.9912, 0.7792, 0.9912, 0.7792, 0.9667, 0.6911, 0.9916, 0.694, 0.9668, 0.7889, 0.9912, 0.7792, 0.9668, 0.8875, 0.9917, 0.8753, 0.9668, 0.8875, 0.9912, 0.7792, 0.967, 0.9731, 0.9668, 0.8875, 0.9911, 0.9675, 0.9911, 0.9675, 0.9668, 0.8875, 0.9917, 0.8753, 0.09097, 0.07449, 0.09049, 0.02565, 0.03867, 0.07416, 0.03867, 0.07416, 0.09049, 0.02565, 0.04337, 0.02967, 0.03867, 0.07416, 0.04109, 0.1095, 0.09097, 0.07449, 0.04109, 0.1095, 0.07444, 0.1072, 0.09097, 0.07449, 0.04629, 0.3801, 0.04898, 0.4797, 0.0206, 0.3714, 0.0206, 0.3714, 0.04898, 0.4797, 0.02384, 0.4912, 0.04845, 0.5918, 0.02482, 0.5984, 0.04898, 0.4797, 0.02384, 0.4912, 0.04898, 0.4797, 0.02482, 0.5984, 0.04267, 0.6984, 0.02021, 0.6995, 0.04845, 0.5918, 0.02482, 0.5984, 0.04845, 0.5918, 0.02021, 0.6995, 0.03993, 0.7749, 0.01925, 0.771, 0.04267, 0.6984, 0.04267, 0.6984, 0.01925, 0.771, 0.02021, 0.6995, 0.04255, 0.8562, 0.02077, 0.8428, 0.03993, 0.7749, 0.03993, 0.7749, 0.02077, 0.8428, 0.01925, 0.771, 0.04255, 0.8562, 0.04629, 0.9458, 0.02077, 0.8428, 0.04629, 0.9458, 0.02277, 0.9285, 0.02077, 0.8428, 0.2735, 0.471, 0.202, 0.4741, 0.2734, 0.3918, 0.2018, 0.3883, 0.2734, 0.3918, 0.202, 0.4741, 0.2735, 0.471, 0.2734, 0.5773, 0.202, 0.4741, 0.202, 0.4741, 0.2734, 0.5773, 0.202, 0.5831, 0.2734, 0.5773, 0.2705, 0.6973, 0.202, 0.5831, 0.202, 0.5831, 0.2705, 0.6973, 0.2021, 0.6958, 0.202, 0.7794, 0.2021, 0.6958, 0.2737, 0.7755, 0.2705, 0.6973, 0.2737, 0.7755, 0.2021, 0.6958, 0.2734, 0.8738, 0.202, 0.8677, 0.2737, 0.7755, 0.2737, 0.7755, 0.202, 0.8677, 0.202, 0.7794, 0.2734, 0.8738, 0.2734, 0.9623, 0.202, 0.8677, 0.2734, 0.9623, 0.2018, 0.9573, 0.202, 0.8677, 0.9945, 0.5463, 0.9912, 0.4721, 0.995, 0.4376, 0.9912, 0.4721, 0.9911, 0.3955, 0.995, 0.4376, 0.9917, 0.8753, 0.9912, 0.7792, 0.9945, 0.5463, 0.9945, 0.5463, 0.9912, 0.7792, 0.9916, 0.694, 0.478, 0.3939, 0.4782, 0.4692, 0.386, 0.3996, 0.3882, 0.4692, 0.386, 0.3996, 0.4782, 0.4692, 0.5496, 0.3975, 0.5523, 0.4683, 0.478, 0.3939, 0.478, 0.3939, 0.5523, 0.4683, 0.4782, 0.4692, 0.3882, 0.4692, 0.4782, 0.4692, 0.3876, 0.5744, 0.3876, 0.5744, 0.4782, 0.4692, 0.4782, 0.574, 0.5634, 0.5824, 0.4782, 0.574, 0.5523, 0.4683, 0.4782, 0.4692, 0.5523, 0.4683, 0.4782, 0.574, 0.4783, 0.6941, 0.3817, 0.695, 0.4782, 0.574, 0.3817, 0.695, 0.3876, 0.5744, 0.4782, 0.574, 0.5634, 0.6934, 0.4783, 0.6941, 0.5634, 0.5824, 0.4782, 0.574, 0.5634, 0.5824, 0.4783, 0.6941, 0.5634, 0.7859, 0.4782, 0.784, 0.5634, 0.6934, 0.5634, 0.6934, 0.4782, 0.784, 0.4783, 0.6941, 0.4782, 0.784, 0.3862, 0.7745, 0.4783, 0.6941, 0.3862, 0.7745, 0.3817, 0.695, 0.4783, 0.6941, 0.5634, 0.8808, 0.4782, 0.8773, 0.5634, 0.7859, 0.5634, 0.7859, 0.4782, 0.8773, 0.4782, 0.784, 0.3862, 0.7745, 0.4782, 0.784, 0.3989, 0.8747, 0.4782, 0.8773, 0.3989, 0.8747, 0.4782, 0.784, 0.478, 0.9652, 0.4782, 0.8773, 0.5659, 0.9644, 0.5634, 0.8808, 0.5659, 0.9644, 0.4782, 0.8773, 0.478, 0.9652, 0.4022, 0.9659, 0.4782, 0.8773, 0.4022, 0.9659, 0.3989, 0.8747, 0.4782, 0.8773, 0.766, 0.3976, 0.7654, 0.4667, 0.7276, 0.3974, 0.7269, 0.4667, 0.7276, 0.3974, 0.7654, 0.4667, 0.7941, 0.4664, 0.7654, 0.4667, 0.7945, 0.3978, 0.766, 0.3976, 0.7945, 0.3978, 0.7654, 0.4667, 0.7654, 0.4667, 0.7586, 0.5586, 0.7269, 0.4667, 0.7213, 0.5653, 0.7269, 0.4667, 0.7586, 0.5586, 0.7898, 0.5675, 0.7586, 0.5586, 0.7941, 0.4664, 0.7654, 0.4667, 0.7941, 0.4664, 0.7586, 0.5586, 0.7849, 0.2478, 0.7721, 0.2461, 0.7853, 0.2289, 0.7721, 0.2461, 0.7716, 0.2302, 0.7853, 0.2289, 0.7849, 0.2478, 0.7853, 0.2289, 0.7987, 0.2466, 0.7853, 0.2289, 0.7969, 0.2318, 0.7987, 0.2466, 0.7919, 0.6853, 0.7903, 0.7896, 0.7587, 0.7059, 0.7903, 0.7896, 0.7656, 0.7875, 0.7587, 0.7059, 0.7656, 0.7875, 0.7269, 0.7876, 0.7587, 0.7059, 0.7269, 0.7876, 0.7186, 0.6897, 0.7587, 0.7059, 0.7661, 0.885, 0.7656, 0.7875, 0.7921, 0.8886, 0.7903, 0.7896, 0.7921, 0.8886, 0.7656, 0.7875, 0.7661, 0.885, 0.7277, 0.8844, 0.7656, 0.7875, 0.7277, 0.8844, 0.7269, 0.7876, 0.7656, 0.7875, 0.7945, 0.9708, 0.766, 0.9705, 0.7921, 0.8886, 0.7921, 0.8886, 0.766, 0.9705, 0.7661, 0.885, 0.766, 0.9705, 0.7276, 0.9701, 0.7661, 0.885, 0.7276, 0.9701, 0.7277, 0.8844, 0.7661, 0.885, 0.3882, 0.4692, 0.323, 0.4701, 0.386, 0.3996, 0.323, 0.4701, 0.323, 0.3931, 0.386, 0.3996, 0.3876, 0.5744, 0.3221, 0.5752, 0.3882, 0.4692, 0.3221, 0.5752, 0.323, 0.4701, 0.3882, 0.4692, 0.3817, 0.695, 0.3175, 0.6956, 0.3876, 0.5744, 0.3175, 0.6956, 0.3221, 0.5752, 0.3876, 0.5744, 0.3862, 0.7745, 0.3091, 0.7829, 0.3817, 0.695, 0.3091, 0.7829, 0.3175, 0.6956, 0.3817, 0.695, 0.3862, 0.7745, 0.3989, 0.8747, 0.3091, 0.7829, 0.3989, 0.8747, 0.3158, 0.8754, 0.3091, 0.7829, 0.3565, 0.2188, 0.3966, 0.2175, 0.3577, 0.2438, 0.3971, 0.2423, 0.3577, 0.2438, 0.3966, 0.2175, 0.2734, 0.3918, 0.323, 0.3931, 0.2735, 0.471, 0.2735, 0.471, 0.323, 0.3931, 0.323, 0.4701, 0.2735, 0.471, 0.323, 0.4701, 0.2734, 0.5773, 0.2734, 0.5773, 0.323, 0.4701, 0.3221, 0.5752, 0.2734, 0.5773, 0.3221, 0.5752, 0.2705, 0.6973, 0.2705, 0.6973, 0.3221, 0.5752, 0.3175, 0.6956, 0.2017, 0.26, 0.1267, 0.2666, 0.2006, 0.2305, 0.1267, 0.2666, 0.1375, 0.2324, 0.2006, 0.2305, 0.2734, 0.8738, 0.2737, 0.7755, 0.3158, 0.8754, 0.3158, 0.8754, 0.2737, 0.7755, 0.3091, 0.7829, 0.2734, 0.9623, 0.2734, 0.8738, 0.3193, 0.9635, 0.3193, 0.9635, 0.2734, 0.8738, 0.3158, 0.8754, 0.1029, 0.3867, 0.2018, 0.3883, 0.1032, 0.4752, 0.2018, 0.3883, 0.202, 0.4741, 0.1032, 0.4752, 0.202, 0.4741, 0.202, 0.5831, 0.1032, 0.4752, 0.1032, 0.4752, 0.202, 0.5831, 0.1032, 0.5852, 0.202, 0.5831, 0.2021, 0.6958, 0.1032, 0.5852, 0.1032, 0.5852, 0.2021, 0.6958, 0.1026, 0.6964, 0.2021, 0.6958, 0.202, 0.7794, 0.1026, 0.6964, 0.202, 0.7794, 0.1023, 0.7784, 0.1026, 0.6964, 0.202, 0.7794, 0.202, 0.8677, 0.1023, 0.7784, 0.202, 0.8677, 0.1026, 0.8653, 0.1023, 0.7784, 0.202, 0.8677, 0.2018, 0.9573, 0.1026, 0.8653, 0.2018, 0.9573, 0.1029, 0.9552, 0.1026, 0.8653, 0.6714, 0.3965, 0.6713, 0.4672, 0.6136, 0.3982, 0.6188, 0.4652, 0.6136, 0.3982, 0.6713, 0.4672, 0.7276, 0.3974, 0.7269, 0.4667, 0.6714, 0.3965, 0.6714, 0.3965, 0.7269, 0.4667, 0.6713, 0.4672, 0.6713, 0.4672, 0.667, 0.5674, 0.6188, 0.4652, 0.6152, 0.5804, 0.6188, 0.4652, 0.667, 0.5674, 0.7269, 0.4667, 0.7213, 0.5653, 0.6713, 0.4672, 0.6713, 0.4672, 0.7213, 0.5653, 0.667, 0.5674, 0.6152, 0.6928, 0.6152, 0.5804, 0.667, 0.6918, 0.6152, 0.5804, 0.667, 0.5674, 0.667, 0.6918, 0.7213, 0.5653, 0.7186, 0.6897, 0.667, 0.5674, 0.667, 0.5674, 0.7186, 0.6897, 0.667, 0.6918, 0.7269, 0.7876, 0.6713, 0.7867, 0.7186, 0.6897, 0.7186, 0.6897, 0.6713, 0.7867, 0.667, 0.6918, 0.6713, 0.7867, 0.6164, 0.7868, 0.667, 0.6918, 0.6164, 0.7868, 0.6152, 0.6928, 0.667, 0.6918, 0.7277, 0.8844, 0.6717, 0.8824, 0.7269, 0.7876, 0.7269, 0.7876, 0.6717, 0.8824, 0.6713, 0.7867, 0.6717, 0.8824, 0.6165, 0.8824, 0.6713, 0.7867, 0.6165, 0.8824, 0.6164, 0.7868, 0.6713, 0.7867, 0.7277, 0.8844, 0.7276, 0.9701, 0.6717, 0.8824, 0.7276, 0.9701, 0.6714, 0.9688, 0.6717, 0.8824, 0.6714, 0.9688, 0.6121, 0.9714, 0.6717, 0.8824, 0.6121, 0.9714, 0.6165, 0.8824, 0.6717, 0.8824, 0.3915, 0.1266, 0.49, 0.1184, 0.3952, 0.1543, 0.49, 0.1184, 0.4926, 0.1453, 0.3952, 0.1543, 0.393, 0.3322, 0.4097, 0.2523, 0.4906, 0.3279, 0.5, 0.2616, 0.4906, 0.3279, 0.4097, 0.2523, 0.4097, 0.2523, 0.407, 0.1944, 0.5, 0.2616, 0.407, 0.1944, 0.4977, 0.1971, 0.5, 0.2616, 0.3952, 0.1543, 0.4926, 0.1453, 0.407, 0.1944, 0.4926, 0.1453, 0.4977, 0.1971, 0.407, 0.1944, 0.4926, 0.1453, 0.49, 0.1184, 0.5884, 0.1518, 0.5844, 0.1136, 0.5884, 0.1518, 0.49, 0.1184, 0.4906, 0.3279, 0.5, 0.2616, 0.584, 0.3257, 0.6004, 0.263, 0.584, 0.3257, 0.5, 0.2616, 0.4977, 0.1971, 0.6017, 0.2161, 0.5, 0.2616, 0.6017, 0.2161, 0.6004, 0.263, 0.5, 0.2616, 0.4977, 0.1971, 0.4926, 0.1453, 0.5922, 0.2074, 0.4926, 0.1453, 0.5884, 0.1518, 0.5922, 0.2074, 0.2342, 0.3357, 0.2421, 0.3005, 0.3587, 0.331, 0.2421, 0.3005, 0.3546, 0.2869, 0.3587, 0.331, 0.2567, 0.2533, 0.3577, 0.2438, 0.2421, 0.3005, 0.2421, 0.3005, 0.3577, 0.2438, 0.3546, 0.2869, 0.2568, 0.2217, 0.3565, 0.2188, 0.2567, 0.2533, 0.3577, 0.2438, 0.2567, 0.2533, 0.3565, 0.2188, 0.2568, 0.2217, 0.2328, 0.1405, 0.3565, 0.2188, 0.3565, 0.2188, 0.2328, 0.1405, 0.3543, 0.1428, 0.01604, 0.1228, 0.1245, 0.1245, 0.01421, 0.1677, 0.01421, 0.1677, 0.1245, 0.1245, 0.1429, 0.1743, 0.02977, 0.2743, 0.1267, 0.2666, 0.01895, 0.3155, 0.01895, 0.3155, 0.1267, 0.2666, 0.1363, 0.3136, 0.02977, 0.2743, 0.0308, 0.239, 0.1267, 0.2666, 0.1267, 0.2666, 0.0308, 0.239, 0.1375, 0.2324, 0.0308, 0.239, 0.01421, 0.1677, 0.1375, 0.2324, 0.1375, 0.2324, 0.01421, 0.1677, 0.1429, 0.1743, 0.7969, 0.2318, 0.8011, 0.228, 0.7987, 0.2466, 0.7987, 0.2466, 0.8011, 0.228, 0.8036, 0.249, 0.786, 0.2601, 0.7043, 0.2502, 0.7849, 0.2478, 0.7043, 0.2502, 0.7721, 0.2461, 0.7849, 0.2478, 0.786, 0.2601, 0.7849, 0.2478, 0.8036, 0.249, 0.7849, 0.2478, 0.7987, 0.2466, 0.8036, 0.249, 0.7716, 0.2302, 0.7721, 0.2461, 0.7015, 0.2223, 0.7015, 0.2223, 0.7721, 0.2461, 0.7043, 0.2502, 0.7862, 0.223, 0.8011, 0.228, 0.7853, 0.2289, 0.8011, 0.228, 0.7969, 0.2318, 0.7853, 0.2289, 0.7862, 0.223, 0.7853, 0.2289, 0.7015, 0.2223, 0.7853, 0.2289, 0.7716, 0.2302, 0.7015, 0.2223, 0.9913, 0.3037, 0.8607, 0.3078, 0.993, 0.2595, 0.993, 0.2595, 0.8607, 0.3078, 0.8614, 0.2529, 0.988, 0.333, 0.8611, 0.3403, 0.9913, 0.3037, 0.8611, 0.3403, 0.8607, 0.3078, 0.9913, 0.3037, 0.988, 0.1055, 0.9845, 0.1349, 0.8611, 0.1156, 0.9845, 0.1349, 0.8374, 0.148, 0.8611, 0.1156, 0.8385, 0.1784, 0.8374, 0.148, 0.9851, 0.1772, 0.8374, 0.148, 0.9845, 0.1349, 0.9851, 0.1772, 0.9851, 0.1772, 0.9898, 0.218, 0.8385, 0.1784, 0.8621, 0.2151, 0.8385, 0.1784, 0.9898, 0.218, 0.993, 0.2595, 0.8614, 0.2529, 0.9898, 0.218, 0.9898, 0.218, 0.8614, 0.2529, 0.8621, 0.2151])
me_0x07798a1f_gmdl.materials.append(mat_material_001)
me_0x07798a1f_gmdl.use_remesh_fix_poles = True
me_0x07798a1f_gmdl.use_remesh_preserve_attributes = False
me_0x07798a1f_gmdl.update()
arm_armature = bpy.data.armatures.new('Armature')  # bones are not reproduced

# ---- objects
ob_fe_layers2_lt4_2_362253_f_0_6156_l_1_0x_0_4 = bpy.data.objects.new('FE_layers2_Lt4 2,362253 F 0.6156 L 1 0x 0.4', me_fe_layers2_lt4_gmdl)
ob_fera_03_1_75_f_0_1924_l1_0x_0_135 = bpy.data.objects.new('FEra_03 1,75 F 0.1924 L1 0x 0.135', me_fe_root_assemblage_03_gmdl)
ob_0x07798a1f_f_0_6_l0x1 = bpy.data.objects.new('0x07798A1F F 0.6 L0x1', me_0x07798a1f_gmdl)
ob_armature = bpy.data.objects.new('Armature', arm_armature)

# ---- transforms, parenting, visibility, modifiers, constraints
ob_fe_layers2_lt4_2_362253_f_0_6156_l_1_0x_0_4.location = (0.0, 0.0, 0.0)
_vg = ob_fe_layers2_lt4_2_362253_f_0_6156_l_1_0x_0_4.vertex_groups.new(name='bone-0')
_vg = ob_fe_layers2_lt4_2_362253_f_0_6156_l_1_0x_0_4.vertex_groups.new(name='bone-1')
_vg = ob_fe_layers2_lt4_2_362253_f_0_6156_l_1_0x_0_4.vertex_groups.new(name='bone-2')
_vg = ob_fe_layers2_lt4_2_362253_f_0_6156_l_1_0x_0_4.vertex_groups.new(name='bone-3')
_vg = ob_fe_layers2_lt4_2_362253_f_0_6156_l_1_0x_0_4.vertex_groups.new(name='bone-4')
_vg = ob_fe_layers2_lt4_2_362253_f_0_6156_l_1_0x_0_4.vertex_groups.new(name='bone-5')
_vg = ob_fe_layers2_lt4_2_362253_f_0_6156_l_1_0x_0_4.vertex_groups.new(name='bone-6')
_vg = ob_fe_layers2_lt4_2_362253_f_0_6156_l_1_0x_0_4.vertex_groups.new(name='bone-7')
_vg = ob_fe_layers2_lt4_2_362253_f_0_6156_l_1_0x_0_4.vertex_groups.new(name='bone-8')
_vg = ob_fe_layers2_lt4_2_362253_f_0_6156_l_1_0x_0_4.vertex_groups.new(name='bone-9')
_vg = ob_fe_layers2_lt4_2_362253_f_0_6156_l_1_0x_0_4.vertex_groups.new(name='bone-10')
_vg = ob_fe_layers2_lt4_2_362253_f_0_6156_l_1_0x_0_4.vertex_groups.new(name='bone-11')
_vg = ob_fe_layers2_lt4_2_362253_f_0_6156_l_1_0x_0_4.vertex_groups.new(name='bone-12')
_vg = ob_fe_layers2_lt4_2_362253_f_0_6156_l_1_0x_0_4.vertex_groups.new(name='bone-13')
_vg = ob_fe_layers2_lt4_2_362253_f_0_6156_l_1_0x_0_4.vertex_groups.new(name='bone-14')
_vg = ob_fe_layers2_lt4_2_362253_f_0_6156_l_1_0x_0_4.vertex_groups.new(name='bone-15')
_vg = ob_fe_layers2_lt4_2_362253_f_0_6156_l_1_0x_0_4.vertex_groups.new(name='bone-16')
_vg = ob_fe_layers2_lt4_2_362253_f_0_6156_l_1_0x_0_4.vertex_groups.new(name='bone-17')
_vg = ob_fe_layers2_lt4_2_362253_f_0_6156_l_1_0x_0_4.vertex_groups.new(name='bone-18')
_vg = ob_fe_layers2_lt4_2_362253_f_0_6156_l_1_0x_0_4.vertex_groups.new(name='bone-19')
_vg = ob_fe_layers2_lt4_2_362253_f_0_6156_l_1_0x_0_4.vertex_groups.new(name='bone-20')
_vg = ob_fe_layers2_lt4_2_362253_f_0_6156_l_1_0x_0_4.vertex_groups.new(name='bone-21')
_vg = ob_fe_layers2_lt4_2_362253_f_0_6156_l_1_0x_0_4.vertex_groups.new(name='bone-22')
_vg = ob_fe_layers2_lt4_2_362253_f_0_6156_l_1_0x_0_4.vertex_groups.new(name='bone-23')
_vg = ob_fe_layers2_lt4_2_362253_f_0_6156_l_1_0x_0_4.vertex_groups.new(name='bone-24')
_vg = ob_fe_layers2_lt4_2_362253_f_0_6156_l_1_0x_0_4.vertex_groups.new(name='bone-25')
_vg = ob_fe_layers2_lt4_2_362253_f_0_6156_l_1_0x_0_4.vertex_groups.new(name='bone-26')
ob_fera_03_1_75_f_0_1924_l1_0x_0_135.location = (0.0, 0.0, 0.0)
_vg = ob_fera_03_1_75_f_0_1924_l1_0x_0_135.vertex_groups.new(name='bone-0')
_vg = ob_fera_03_1_75_f_0_1924_l1_0x_0_135.vertex_groups.new(name='bone-1')
_vg = ob_fera_03_1_75_f_0_1924_l1_0x_0_135.vertex_groups.new(name='bone-2')
_vg = ob_fera_03_1_75_f_0_1924_l1_0x_0_135.vertex_groups.new(name='bone-3')
_vg = ob_fera_03_1_75_f_0_1924_l1_0x_0_135.vertex_groups.new(name='bone-4')
_vg = ob_fera_03_1_75_f_0_1924_l1_0x_0_135.vertex_groups.new(name='bone-5')
_vg = ob_fera_03_1_75_f_0_1924_l1_0x_0_135.vertex_groups.new(name='bone-6')
_vg = ob_fera_03_1_75_f_0_1924_l1_0x_0_135.vertex_groups.new(name='bone-7')
_vg = ob_fera_03_1_75_f_0_1924_l1_0x_0_135.vertex_groups.new(name='bone-8')
_vg = ob_fera_03_1_75_f_0_1924_l1_0x_0_135.vertex_groups.new(name='bone-9')
ob_0x07798a1f_f_0_6_l0x1.parent = ob_armature
ob_0x07798a1f_f_0_6_l0x1.location = (0.0, 0.0, 0.003731)
_vg = ob_0x07798a1f_f_0_6_l0x1.vertex_groups.new(name='Bone')
for _i, _w in zip([0, 1, 2, 3, 4, 5, 6, 7, 8, 9, 10, 11, 12, 13, 14, 15, 16, 17, 18, 19, 20, 21, 22, 23, 24, 25, 26, 27, 28, 29, 30, 31, 32, 33, 34, 35, 36, 37, 38, 39, 40, 41, 42, 43, 44, 45, 46, 47, 48, 49, 50, 51, 52, 53, 54, 55, 56, 57, 58, 59, 60, 61, 62, 63, 64, 65, 66, 67, 68, 69, 70, 71, 72, 73, 74, 75, 76, 77, 78, 79, 80, 81, 82, 83, 84, 85, 86, 87, 88, 89, 90, 91, 92, 93, 94, 95, 96, 97, 98, 99, 100, 101, 102, 103, 104, 105, 106, 107, 108, 109, 110, 111, 112, 113, 114, 115, 116, 117, 118, 119, 120, 121, 122, 123, 124, 125, 126, 127, 128, 129, 130, 131, 132, 133, 134, 135, 136, 137, 138, 139, 140, 141, 142, 143, 144, 145, 146, 147, 148, 149, 150, 151, 152, 153, 154, 155, 156, 157, 158, 159, 160, 161, 162, 163, 164, 165, 166, 167, 168, 169, 170, 171, 172, 173, 174, 175, 176, 177, 178, 179, 180, 181, 182, 183, 184, 185, 186, 187, 188, 189, 190, 191, 192, 193, 194, 195, 196, 197, 198, 199, 200, 201, 202, 203, 204, 205, 206, 207, 208, 209, 210, 211], [0.9, 0.9, 0.0, 0.0, 0.927, 0.0004233, 0.9519, 0.0, 0.0, 0.9, 3.099e-06, 0.9, 0.0, 0.9, 0.85, 0.85, 0.9916, 0.9, 0.4, 0.4, 0.85, 0.85, 0.85, 0.8501, 0.85, 0.4, 1.0, 0.3969, 0.9, 0.4, 0.4, 0.0, 0.0, 1.329e-05, 0.0, 1.001e-05, 0.0, 0.8501, 0.4, 0.85, 0.4002, 0.0, 0.0, 0.0, 0.0, 0.4, 0.4, 0.65, 0.6, 0.65, 0.6, 0.65, 0.6, 0.65, 0.6, 0.3976, 0.4009, 0.0, 0.05, 0.05, 0.0, 0.05, 0.0, 0.05, 0.0, 0.05, 5.513e-05, 0.05, 0.0, 0.05, 0.0, 3.159e-06, 0.0, 0.0, 0.0, 1.043e-05, 1.549e-06, 3.159e-06, 0.007079, 0.0, 0.0, 4.828e-06, 8.321e-05, 2.235e-05, 2.235e-05, 0.0, 0.0, 4.828e-06, 0.007079, 8.321e-05, 2.235e-05, 0.2, 0.3, 0.3, 0.2, 0.3, 0.2, 0.06316, 0.2, 0.08448, 0.2, 0.3, 0.2, 0.3, 0.2, 1.549e-06, 0.4, 0.24, 0.55, 0.55, 0.4009, 0.4, 0.55, 0.4, 0.55, 0.55, 0.4, 0.55, 0.3538, 0.55, 0.24, 0.8, 0.8, 0.85, 0.85, 0.4, 0.4005, 0.0, 0.0, 0.0, 0.0, 0.0, 0.0, 0.8, 0.3997, 0.8, 0.4, 0.8, 0.8, 0.85, 0.8, 0.3, 0.24, 0.3, 0.08422, 0.08422, 0.1708, 0.0, 6.676e-06, 0.0, 0.0, 0.0, 0.0, 0.0, 0.0, 0.24, 0.3976, 0.65, 0.65, 0.65, 0.65, 0.65, 0.65, 0.65, 0.0, 0.0, 0.3976, 0.4, 0.0, 0.0, 0.4, 0.4, 0.4009, 0.0, 0.0, 0.0, 0.0, 0.0, 0.3538, 0.24, 0.0, 1.132e-06, 0.24, 0.1708, 0.3539, 0.0, 0.08422, 0.08422, 0.0, 0.0, 0.08422, 0.08448, 0.0, 0.06316, 0.4, 0.3969, 0.4, 0.3997, 0.4, 0.4005, 0.4, 0.4, 0.0, 0.0, 1.329e-05, 0.4, 0.4, 0.4002, 1.329e-05, 0.4, 0.0, 0.4]): _vg.add([_i], _w, 'REPLACE')
_vg = ob_0x07798a1f_f_0_6_l0x1.vertex_groups.new(name='Bone.007')
for _i, _w in zip([2, 3, 5, 7, 8, 10, 12, 71, 72, 73, 74, 75, 76, 77, 105], [0.0, 0.0, 0.0, 0.0, 0.0, 1.127e-11, 0.0, 2.749e-10, 0.0, 0.0, 0.0, 5.598e-08, 2.433e-10, 2.749e-10, 2.433e-10]): _vg.add([_i], _w, 'REPLACE')
_vg = ob_0x07798a1f_f_0_6_l0x1.vertex_groups.new(name='Bone.001')
for _i, _w in zip([0, 1, 4, 6, 9, 11, 13, 14, 15, 16, 17, 20, 21, 22, 23, 24, 25, 26, 27, 28, 30, 37, 39, 45, 46, 47, 48, 49, 50, 51, 52, 53, 54, 55, 56, 57, 58, 59, 60, 61, 62, 63, 64, 65, 66, 67, 68, 69, 70, 78, 79, 80, 81, 82, 83, 84, 85, 86, 87, 88, 89, 90, 91, 92, 93, 94, 95, 96, 97, 98, 99, 100, 101, 102, 103, 104, 106, 107, 108, 109, 110, 111, 112, 113, 114, 115, 116, 117, 118, 119, 120, 121, 122, 123, 124, 125, 126, 131, 133, 135, 136, 137, 138, 139, 140, 141, 142, 143, 144, 145, 146, 155, 156, 157, 158, 159, 160, 161, 162, 163, 166, 167, 170, 171, 172, 178, 179, 182, 183, 184, 186, 187, 190, 191, 193, 194, 195, 196, 198, 199, 209], [0.1, 0.1, 0.07296, 0.04813, 0.1, 0.1, 0.1, 0.15, 0.15, 0.008359, 0.1, 0.15, 0.15, 0.15, 0.1499, 0.15, 0.0, 4.943e-07, 0.0, 0.1, 0.0, 0.1499, 0.15, 0.0, 0.0, 0.35, 0.4, 0.35, 0.4, 0.35, 0.4, 0.35, 0.4, 0.0, 0.0, 1.0, 0.95, 0.95, 1.0, 0.95, 1.0, 0.95, 1.0, 0.95, 0.9999, 0.95, 1.0, 0.95, 1.0, 0.9929, 1.0, 1.0, 1.0, 0.9999, 1.0, 1.0, 1.0, 1.0, 1.0, 0.9929, 0.9999, 1.0, 0.8, 0.7, 0.7, 0.8, 0.7, 0.8, 0.2368, 0.8, 0.3168, 0.8, 0.7, 0.8, 0.7, 0.8, 0.6, 0.16, 0.45, 0.45, 0.0, 0.6, 0.45, 0.6, 0.45, 0.45, 0.6, 0.45, 0.04623, 0.45, 0.16, 0.2, 0.2, 0.15, 0.15, 0.0, 0.0, 0.0, 0.2, 0.2, 0.0, 0.2, 0.2, 0.15, 0.2, 0.7, 0.16, 0.7, 0.3158, 0.3158, 0.1139, 0.16, 0.0, 0.35, 0.35, 0.35, 0.35, 0.35, 0.35, 0.35, 0.0, 0.0, 0.0, 0.0, 0.0, 0.04623, 0.16, 0.16, 0.1139, 0.04625, 0.3158, 0.3158, 0.3158, 0.3168, 0.2368, 0.0, 0.0, 0.0, 0.0, 0.0, 0.0]): _vg.add([_i], _w, 'REPLACE')
_vg = ob_0x07798a1f_f_0_6_l0x1.vertex_groups.new(name='Bone.002')
for _i, _w in zip([18, 19, 29, 30, 31, 32, 33, 34, 35, 36, 38, 40, 137, 138, 200, 201, 202, 203, 204, 205, 206, 207, 208, 209, 210, 211], [0.0, 7.376e-07, 1.48e-09, 2.056e-06, 1.0, 1.0, 1.0, 1.0, 1.0, 1.0, 1.103e-10, 5.034e-06, 0.0, 0.0, 0.0, 7.376e-07, 1.0, 1.0, 1.0, 1.103e-10, 1.103e-10, 5.034e-06, 1.0, 2.056e-06, 1.0, 1.48e-09]): _vg.add([_i], _w, 'REPLACE')
_vg = ob_0x07798a1f_f_0_6_l0x1.vertex_groups.new(name='Bone.004')
for _i, _w in zip([25, 27, 125, 126, 127, 128, 129, 130, 131, 132, 134, 136, 194, 195, 196, 197, 198, 199], [1.986e-06, 0.003079, 1.516e-05, 9.354e-08, 1.0, 1.0, 1.0, 1.0, 1.0, 1.0, 0.00032, 1.881e-05, 1.986e-06, 0.003079, 1.881e-05, 0.00032, 1.516e-05, 9.354e-08]): _vg.add([_i], _w, 'REPLACE')
_vg = ob_0x07798a1f_f_0_6_l0x1.vertex_groups.new(name='Bone.003')
for _i, _w in zip([107, 118, 120, 142, 146, 147, 148, 149, 150, 155, 178, 179, 180, 181, 182, 183, 184, 185], [2.492e-09, 1.807e-11, 2.492e-09, 1.314e-09, 0.2884, 1.0, 1.0, 1.0, 1.0, 1.314e-09, 1.807e-11, 2.492e-09, 1.0, 1.0, 1.314e-09, 0.2884, 1.183e-10, 1.0]): _vg.add([_i], _w, 'REPLACE')
_vg = ob_0x07798a1f_f_0_6_l0x1.vertex_groups.new(name='Bone.005')
for _i, _w in zip([97, 99, 144, 145, 151, 152, 153, 154, 186, 187, 188, 189, 190, 191, 192, 193], [2.837e-07, 1.095e-07, 0.0001379, 1.07e-08, 1.0, 1.0, 1.0, 1.0, 0.0001379, 1.07e-08, 1.0, 1.0, 1.07e-08, 1.095e-07, 1.0, 2.837e-07]): _vg.add([_i], _w, 'REPLACE')
_vg = ob_0x07798a1f_f_0_6_l0x1.vertex_groups.new(name='Bone.006')
for _i, _w in zip([41, 42, 43, 44, 45, 46, 55, 56, 110, 156, 164, 165, 166, 167, 168, 169, 170, 171, 172, 173, 174, 175, 176, 177], [1.0, 1.0, 1.0, 1.0, 1.712e-06, 2.677e-05, 0.002403, 0.0, 0.0, 0.002403, 1.0, 1.0, 0.002403, 2.677e-05, 1.0, 1.0, 2.677e-05, 1.712e-06, 0.0, 1.0, 1.0, 1.0, 1.0, 1.0]): _vg.add([_i], _w, 'REPLACE')
_vg = ob_0x07798a1f_f_0_6_l0x1.vertex_groups.new(name='Bone.012')
for _i, _w in zip([97, 99, 144, 145, 186, 187, 190, 191, 193], [0.7, 0.5987, 0.5998, 0.6, 0.5998, 0.6, 0.6, 0.5987, 0.7]): _vg.add([_i], _w, 'REPLACE')
_vg = ob_0x07798a1f_f_0_6_l0x1.vertex_groups.new(name='Bone.009')
for _i, _w in zip([107, 118, 120, 142, 146, 155, 178, 179, 182, 183, 184], [0.6, 0.6, 0.6, 0.6, 0.4269, 0.6, 0.6, 0.6, 0.6, 0.4269, 0.5999]): _vg.add([_i], _w, 'REPLACE')
_vg = ob_0x07798a1f_f_0_6_l0x1.vertex_groups.new(name='Bone.011')
for _i, _w in zip([45, 46, 55, 56, 110, 156, 166, 167, 170, 171, 172], [0.6, 0.6, 0.6, 0.5991, 0.5991, 0.6, 0.6, 0.6, 0.6, 0.6, 0.5991]): _vg.add([_i], _w, 'REPLACE')
_vg = ob_0x07798a1f_f_0_6_l0x1.vertex_groups.new(name='Bone.010')
for _i, _w in zip([25, 27, 125, 126, 134, 136, 194, 195, 196, 197, 198, 199], [0.6, 0.6, 0.6, 0.5995, 0.6, 0.6, 0.6, 0.6, 0.6, 0.6, 0.6, 0.5995]): _vg.add([_i], _w, 'REPLACE')
_vg = ob_0x07798a1f_f_0_6_l0x1.vertex_groups.new(name='Bone.008')
for _i, _w in zip([18, 19, 29, 30, 38, 40, 200, 201, 205, 206, 207, 209, 211], [0.6, 0.6, 0.6, 0.6, 0.6, 0.5998, 0.6, 0.6, 0.6, 0.6, 0.5998, 0.6, 0.6]): _vg.add([_i], _w, 'REPLACE')
_vg = ob_0x07798a1f_f_0_6_l0x1.vertex_groups.new(name='Bone.013')
for _i, _w in zip([2, 3, 5, 7, 8, 10, 12, 71, 72, 73, 74, 75, 76, 77, 105], [1.0, 1.0, 0.9996, 1.0, 1.0, 1.0, 1.0, 1.0, 1.0, 1.0, 1.0, 1.0, 1.0, 1.0, 1.0]): _vg.add([_i], _w, 'REPLACE')
_m = ob_0x07798a1f_f_0_6_l0x1.modifiers.new('Armature', 'ARMATURE')
_m.object = ob_armature
ob_armature.location = (0.0, 0.0, 0.0)

# ---- collection membership
col_collection_2.objects.link(ob_fe_layers2_lt4_2_362253_f_0_6156_l_1_0x_0_4)
col_collection_2.objects.link(ob_fera_03_1_75_f_0_1924_l1_0x_0_135)
col_collection.objects.link(ob_0x07798a1f_f_0_6_l0x1)
col_collection.objects.link(ob_armature)

# ---- scene / render settings (as saved in the file)
scene.frame_start = 1; scene.frame_end = 250; scene.frame_set(30)
scene.render.engine = 'BLENDER_EEVEE_NEXT'
scene.cycles.sampling_pattern = 'TABULATED_SOBOL'
scene.cycles.use_light_tree = False
scene.view_settings.view_transform = 'Filmic'
bpy.context.view_layer.update()

# ---- added for rendering (the .blend has no active camera and no usable light): camera, sun
cam_auto = bpy.data.cameras.new('AutoCamera')
cam_auto.lens = 50.0
cam_auto.sensor_width = 36.0
cam_auto.clip_end = 1000.0
ob_auto_camera = bpy.data.objects.new('AutoCamera', cam_auto)
scene.collection.objects.link(ob_auto_camera)
ob_auto_camera.location = (2.88738, -4.85511, 2.24175)
ob_auto_camera.rotation_euler = (1.09748, -7.21219e-08, 0.694738)
scene.camera = ob_auto_camera
light_auto_sun = bpy.data.lights.new('AutoSun', 'SUN')
light_auto_sun.energy = 3.0
light_auto_sun.angle = 0.0523599
ob_auto_sun = bpy.data.objects.new('AutoSun', light_auto_sun)
scene.collection.objects.link(ob_auto_sun)
ob_auto_sun.rotation_euler = (0.872665, 0.174533, 0.523599)
bpy.context.view_layer.update()
